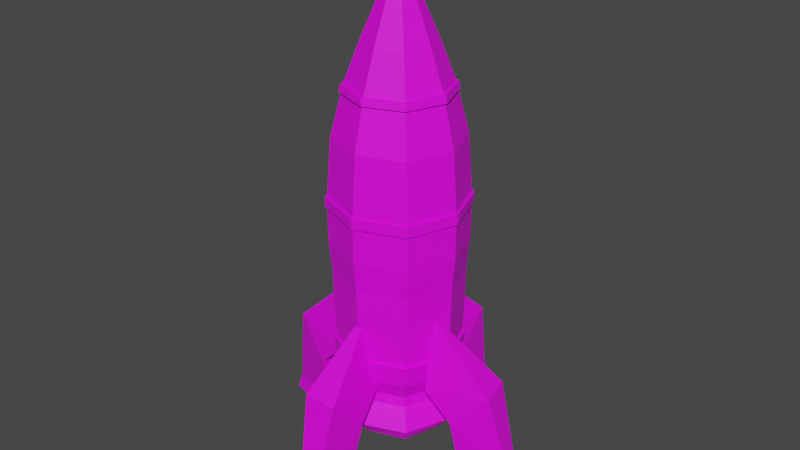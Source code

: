 # Source: rocket.blend  (saved by Blender 3.4.6; exported with 4.5.12 LTS)
import bpy
from mathutils import Matrix  # noqa: F401  (used for matrix-valued properties, if any)

bpy.ops.wm.read_factory_settings(use_empty=True)
scene = bpy.context.scene
scene.name = 'Scene'

# ---- images (referenced by path relative to the original .blend; pixels are not part of the script)
import os
ASSET_DIR = os.environ.get("B2B_ASSET_DIR", "")  # directory of the original .blend (textures are referenced by path, not embedded)
HERE = os.path.dirname(os.path.abspath(__file__))  # packed textures are extracted next to this script under _unpacked/

def load_image(name, relpath, width, height, colorspace="sRGB"):
    """Load a texture the original file referenced (path relative to the .blend, or extracted next to this script)."""
    p = next((c for c in (os.path.join(HERE, relpath), os.path.join(ASSET_DIR, relpath)) if relpath and os.path.exists(c)), "")
    if p:
        img = bpy.data.images.load(p, check_existing=True)
        img.name = name
    else:  # same state as the original file: an image datablock whose file is absent (Cycles renders it pink)
        img = bpy.data.images.new(name, width, height)
        img.source = "FILE"
        img.filepath = "//" + (relpath or name)
    img.colorspace_settings.name = colorspace
    return img
img_pp_color_palette_png_001 = load_image('PP_Color_Palette.png.001', 'PP_Color_Palette.png', 1024, 1024, 'sRGB')

# ---- materials (node trees are filled in below, after node groups)
mat_uv = bpy.data.materials.new('UV')
mat_uv.use_transparent_shadow = False
mat_uv.preview_render_type = 'FLAT'

# ---- material node trees
mat_uv.use_nodes = True; mat_uv.node_tree.nodes.clear()
_N = mat_uv.node_tree.nodes; _L = mat_uv.node_tree.links
n0 = _N.new('ShaderNodeBsdfPrincipled'); n0.name = 'Principled BSDF'; n0.location = (10, 300)
n0.distribution = 'GGX'
n0.subsurface_method = 'RANDOM_WALK_SKIN'
n0.inputs[3].default_value = 1.45
n0.inputs[27].default_value = (0.0, 0.0, 0.0, 1.0)
n0.inputs[28].default_value = 1.0
n1 = _N.new('ShaderNodeOutputMaterial'); n1.name = 'Material Output'; n1.location = (300, 300)
n2 = _N.new('ShaderNodeTexImage'); n2.name = 'Image Texture'; n2.location = (-280, 278)
n2.image = img_pp_color_palette_png_001
_L.new(n0.outputs[0], n1.inputs[0])
_L.new(n2.outputs[0], n0.inputs[0])
n1.is_active_output = True

# ---- world
world_world = bpy.data.worlds.new('World'); scene.world = world_world
world_world.use_nodes = True; world_world.node_tree.nodes.clear()
_N = world_world.node_tree.nodes; _L = world_world.node_tree.links
n0 = _N.new('ShaderNodeOutputWorld'); n0.name = 'World Output'; n0.location = (300, 300)
n1 = _N.new('ShaderNodeBackground'); n1.name = 'Background'; n1.location = (10, 300)
n1.inputs[0].default_value = (0.05088, 0.05088, 0.05088, 1.0)
_L.new(n1.outputs[0], n0.inputs[0])
n0.is_active_output = True
world_world.color = (0.05088, 0.05088, 0.05088)
world_world.use_sun_shadow = False
world_world.sun_shadow_jitter_overblur = 0.0

# ---- meshes
me_cube = bpy.data.meshes.new('Cube')
me_cube.from_pydata([(-0.7796, -0.7796, -1.259), (-0.7614, -0.7614, 1.042), (-0.7796, 0.7796, -1.259), (-0.7614, 0.7614, 1.042), (0.7796, -0.7796, -1.259), (0.7614, -0.7614, 1.042), (0.7796, 0.7796, -1.259), (0.7614, 0.7614, 1.042), (-0.8151, -0.8151, -0.7623), (-0.8151, 0.8151, -0.7623), (0.8151, 0.8151, -0.7623), (0.8151, -0.8151, -0.7623), (-0.6633, 0.6633, -3.121), (-0.6633, -0.6633, -3.121), (0.6633, 0.6633, -3.121), (0.6633, -0.6633, -3.121), (-0.7534, 0.7534, -2.567), (-0.7534, -0.7534, -2.567), (0.7534, -0.7534, -2.567), (0.7534, 0.7534, -2.567), (-0.6547, 0.6547, -3.545), (-0.6547, -0.6547, -3.545), (0.6547, 0.6547, -3.545), (0.6547, -0.6547, -3.545), (-0.6815, 0.6815, -4.05), (-0.6815, -0.6815, -4.05), (0.6815, 0.6815, -4.05), (0.6815, -0.6815, -4.05), (-1.072, -3.725e-09, -1.259), (-0.8151, -0.8151, 0.03501), (-1.047, 3.725e-09, 1.042), (-0.7974, 0.7974, -1.041), (3.399e-08, 1.072, -1.259), (1.281e-08, 1.047, 1.042), (0.7974, 0.7974, -1.041), (1.072, -3.399e-08, -1.259), (1.047, -1.281e-08, 1.042), (0.7974, -0.7974, -1.041), (3.725e-09, -1.072, -1.259), (-1.024e-08, -1.047, 1.042), (0.6281, 0.6281, 1.778), (0.6281, -0.6281, 1.778), (-0.6281, 0.6281, 1.778), (-0.6281, -0.6281, 1.778), (-0.7974, -0.7974, -1.041), (-0.8151, 0.8151, 0.03501), (0.8151, 0.8151, 0.03501), (0.8151, -0.8151, 0.03501), (-7.451e-09, -1.121, -0.7623), (1.121, -5.635e-08, -0.7623), (5.635e-08, 1.121, -0.7623), (-1.121, 1.863e-09, -0.7623), (-0.912, -7.451e-09, -3.121), (-4.424e-09, 0.912, -3.121), (0.912, 4.424e-09, -3.121), (0.0, -0.912, -3.121), (-0.7161, 0.7161, -2.952), (-0.7697, -0.7697, -1.873), (0.7161, -0.7161, -2.952), (0.7697, 0.7697, -1.873), (-0.7697, 0.7697, -1.873), (-0.7161, -0.7161, -2.952), (0.7697, -0.7697, -1.873), (0.7161, 0.7161, -2.952), (6.054e-09, 1.036, -2.567), (0.0, -1.036, -2.567), (1.036, -6.054e-09, -2.567), (-1.036, 0.0, -2.567), (-0.9002, 0.0, -3.545), (1.63e-08, 0.9002, -3.545), (0.9002, 0.0, -3.545), (0.0, -0.9002, -3.545), (-0.6181, -0.6181, -3.261), (0.6181, -0.6181, -3.261), (0.6181, 0.6181, -3.261), (-0.6181, 0.6181, -3.261), (-0.8591, 2.794e-09, -4.093), (-3.725e-09, 0.8591, -4.093), (0.8591, 0.0, -4.093), (3.725e-09, -0.8591, -4.093), (0.7663, -0.7663, -3.838), (0.7663, 0.7663, -3.838), (-0.7663, 0.7663, -3.838), (-0.7663, -0.7663, -3.838), (-1.121, 9.313e-09, 0.03501), (-2.564e-08, 1.121, 0.03501), (1.121, 2.564e-08, 0.03501), (-7.451e-09, -1.121, 0.03501), (-0.9847, -1.863e-09, -2.952), (-1.863e-09, -0.8636, 1.778), (-0.8636, 0.0, 1.778), (0.8636, -4.646e-09, 1.778), (4.646e-09, 0.8636, 1.778), (-4.657e-09, -1.096, -1.041), (1.096, 2.509e-08, -1.041), (-2.509e-08, 1.096, -1.041), (-1.096, 2.608e-08, -1.041), (0.0, -0.85, -3.261), (0.9847, 5.21e-09, -2.952), (-2.98e-08, -0.9847, -2.952), (-5.21e-09, 0.9847, -2.952), (-9.488e-09, 1.058, -1.873), (-3.725e-09, -1.058, -1.873), (1.058, 9.488e-09, -1.873), (-1.058, 0.0, -1.873), (1.061, 7.451e-09, -3.842), (-3.551e-09, 0.85, -3.261), (0.85, 3.551e-09, -3.261), (-0.85, 0.0, -3.261), (1.49e-08, 2.794e-09, -4.184), (-1.061, -7.451e-09, -3.842), (7.451e-09, -1.061, -3.842), (-7.451e-09, 1.061, -3.842), (-0.1347, -0.1347, 3.505), (-0.1445, 6.047e-11, 3.574), (-0.1347, 0.1347, 3.505), (-1.636e-09, 0.1445, 3.574), (0.1347, 0.1347, 3.505), (0.1445, 1.302e-09, 3.574), (0.1347, -0.1347, 3.505), (1.072e-09, -0.1445, 3.574), (-0.4318, 0.4318, 2.554), (-0.2534, 0.2534, 3.148), (0.4318, 0.4318, 2.554), (0.6089, 0.6089, 1.896), (0.4318, -0.4318, 2.554), (0.6089, -0.6089, 1.896), (-0.4318, -0.4318, 2.554), (-0.2534, -0.2534, 3.148), (-0.6089, 0.6089, 1.896), (0.2534, 0.2534, 3.148), (0.2534, -0.2534, 3.148), (-0.6089, -0.6089, 1.896), (-7.054e-09, -0.5937, 2.554), (-0.5937, -1.653e-10, 2.554), (0.5937, -7.389e-09, 2.554), (7.393e-09, 0.5937, 2.554), (3.104e-09, 0.3444, 3.155), (-5.618e-11, 1.753e-09, 3.72), (0.3444, -3.1e-09, 3.155), (-0.3444, 2.543e-09, 3.155), (-2.539e-09, -0.3444, 3.155), (-1.636e-09, -0.8373, 1.896), (-0.8373, -1.653e-10, 1.896), (0.8373, -4.669e-09, 1.896), (4.674e-09, 0.8373, 1.896), (-0.8151, -0.8151, -0.7623), (-0.8151, -0.8151, 0.03501), (-0.8151, 0.8151, 0.03501), (-0.8151, 0.8151, -0.7623), (0.8151, 0.8151, 0.03501), (0.8151, 0.8151, -0.7623), (0.8151, -0.8151, 0.03501), (0.8151, -0.8151, -0.7623), (-7.451e-09, -1.121, -0.7623), (1.121, -5.635e-08, -0.7623), (5.635e-08, 1.121, -0.7623), (-1.121, 1.863e-09, -0.7623), (-1.121, 9.313e-09, 0.03501), (-2.564e-08, 1.121, 0.03501), (1.121, 2.564e-08, 0.03501), (-7.451e-09, -1.121, 0.03501), (-0.8151, -0.8151, -0.1386), (-0.8151, 0.8151, -0.1386), (0.8151, 0.8151, -0.1386), (0.8151, -0.8151, -0.1386), (-1.121, 7.691e-09, -0.1386), (-7.787e-09, 1.121, -0.1386), (1.121, 7.787e-09, -0.1386), (-7.451e-09, -1.121, -0.1386), (-0.8416, -0.8416, -0.1445), (-0.8416, -0.8416, 0.03475), (-1.157, 2.841e-07, 0.03475), (-0.8416, 0.8416, 0.03475), (-1.157, 2.824e-07, -0.1445), (-4.4e-07, 1.157, 0.03475), (0.8416, 0.8416, 0.03475), (-4.215e-07, 1.157, -0.1445), (1.157, 3.01e-07, 0.03475), (0.8416, -0.8416, 0.03475), (1.157, 2.825e-07, -0.1445), (-4.212e-07, -1.157, 0.03475), (-4.212e-07, -1.157, -0.1445), (-0.8416, 0.8416, -0.1445), (0.8416, 0.8416, -0.1445), (0.8416, -0.8416, -0.1445), (-2.519e-09, -0.9053, 1.775), (-2.282e-09, -0.8777, 1.899), (-0.6584, -0.6584, 1.775), (-0.6383, -0.6383, 1.899), (-0.9053, -7.185e-10, 1.775), (-0.8777, -8.917e-10, 1.899), (0.6383, -0.6383, 1.899), (0.6584, -0.6584, 1.775), (0.9053, -5.588e-09, 1.775), (0.8777, -5.613e-09, 1.899), (-0.6584, 0.6584, 1.775), (-0.6383, 0.6383, 1.899), (0.6584, 0.6584, 1.775), (0.6383, 0.6383, 1.899), (4.303e-09, 0.9053, 1.775), (4.332e-09, 0.8777, 1.899), (-0.7876, 0.7876, -2.558), (-0.7487, 0.7487, -2.961), (0.7876, -0.7876, -2.558), (0.7487, -0.7487, -2.961), (-0.7487, -0.7487, -2.961), (-0.7876, -0.7876, -2.558), (0.7487, 0.7487, -2.961), (0.7876, 0.7876, -2.558), (5.093e-09, 1.083, -2.558), (-1.236e-09, -1.083, -2.558), (1.083, -7.006e-09, -2.558), (-1.083, -6.773e-10, -2.558), (-1.029, -2.625e-09, -2.961), (1.029, 4.769e-09, -2.961), (-3.239e-08, -1.029, -2.961), (-6.682e-09, 1.029, -2.961), (-0.6197, 0.6197, -3.462), (-0.8521, -3.86e-10, -3.462), (-0.6197, -0.6197, -3.462), (0.6197, 0.6197, -3.462), (1.583e-08, 0.8521, -3.462), (0.6197, -0.6197, -3.462), (0.8521, -3.86e-10, -3.462), (3.979e-10, -0.8521, -3.462), (-0.5851, -0.5851, -3.267), (0.5851, -0.5851, -3.267), (0.5851, 0.5851, -3.267), (-0.5851, 0.5851, -3.267), (3.979e-10, -0.8046, -3.267), (-2.963e-09, 0.8046, -3.267), (0.8046, 2.975e-09, -3.267), (-0.8046, -3.86e-10, -3.267)], [], [(45, 85, 159, 148), (29, 1, 30, 84), (84, 30, 3, 45), (8, 48, 154, 146), (86, 47, 152, 160), (45, 3, 33, 85), (85, 33, 7, 46), (84, 45, 148, 158), (48, 11, 153, 154), (46, 7, 36, 86), (86, 36, 5, 47), (9, 51, 157, 149), (51, 8, 146, 157), (47, 5, 39, 87), (87, 39, 1, 29), (46, 86, 160, 150), (99, 58, 205, 216), (18, 65, 211, 204), (88, 56, 12, 52), (61, 88, 52, 13), (1, 39, 89, 43), (39, 5, 41, 89), (43, 89, 186, 188), (124, 144, 195, 199), (3, 30, 90, 42), (30, 1, 43, 90), (91, 40, 198, 194), (143, 129, 197, 191), (5, 36, 91, 41), (36, 7, 40, 91), (89, 41, 193, 186), (40, 92, 200, 198), (7, 33, 92, 40), (33, 3, 42, 92), (42, 90, 190, 196), (145, 124, 199, 201), (4, 37, 93, 38), (37, 11, 48, 93), (93, 48, 8, 44), (38, 93, 44, 0), (6, 34, 94, 35), (34, 10, 49, 94), (94, 49, 11, 37), (35, 94, 37, 4), (2, 31, 95, 32), (31, 9, 50, 95), (95, 50, 10, 34), (32, 95, 34, 6), (0, 44, 96, 28), (44, 8, 51, 96), (96, 51, 9, 31), (28, 96, 31, 2), (15, 55, 97, 73), (55, 13, 72, 97), (75, 106, 231, 229), (68, 21, 220, 219), (65, 17, 207, 211), (61, 99, 216, 206), (98, 58, 15, 54), (63, 98, 54, 14), (16, 64, 210, 202), (64, 19, 209, 210), (99, 61, 13, 55), (58, 99, 55, 15), (100, 56, 203, 217), (88, 61, 206, 214), (100, 63, 14, 53), (56, 100, 53, 12), (2, 32, 101, 60), (32, 6, 59, 101), (101, 59, 19, 64), (60, 101, 64, 16), (4, 38, 102, 62), (38, 0, 57, 102), (102, 57, 17, 65), (62, 102, 65, 18), (6, 35, 103, 59), (35, 4, 62, 103), (103, 62, 18, 66), (59, 103, 66, 19), (0, 28, 104, 57), (28, 2, 60, 104), (104, 60, 16, 67), (57, 104, 67, 17), (22, 70, 105, 81), (70, 23, 80, 105), (105, 80, 27, 78), (81, 105, 78, 26), (12, 53, 106, 75), (53, 14, 74, 106), (97, 72, 226, 230), (20, 68, 219, 218), (14, 54, 107, 74), (54, 15, 73, 107), (108, 75, 229, 233), (71, 23, 223, 225), (13, 52, 108, 72), (52, 12, 75, 108), (106, 74, 228, 231), (21, 71, 225, 220), (24, 77, 109, 76), (77, 26, 78, 109), (109, 78, 27, 79), (76, 109, 79, 25), (21, 68, 110, 83), (68, 20, 82, 110), (110, 82, 24, 76), (83, 110, 76, 25), (23, 71, 111, 80), (71, 21, 83, 111), (111, 83, 25, 79), (80, 111, 79, 27), (20, 69, 112, 82), (69, 22, 81, 112), (112, 81, 26, 77), (82, 112, 77, 24), (123, 136, 137, 130), (136, 121, 122, 137), (137, 122, 115, 116), (130, 137, 116, 117), (117, 116, 138, 118), (116, 115, 114, 138), (138, 114, 113, 120), (118, 138, 120, 119), (125, 135, 139, 131), (135, 123, 130, 139), (139, 130, 117, 118), (131, 139, 118, 119), (121, 134, 140, 122), (134, 127, 128, 140), (140, 128, 113, 114), (122, 140, 114, 115), (127, 133, 141, 128), (133, 125, 131, 141), (141, 131, 119, 120), (128, 141, 120, 113), (142, 126, 125, 133), (132, 142, 133, 127), (143, 132, 127, 134), (129, 143, 134, 121), (144, 124, 123, 135), (126, 144, 135, 125), (145, 129, 121, 136), (124, 145, 136, 123), (163, 166, 174, 183), (159, 150, 176, 175), (167, 163, 183, 177), (148, 159, 175, 173), (161, 147, 171, 181), (164, 167, 177, 184), (152, 161, 181, 179), (168, 164, 184, 180), (49, 10, 151, 155), (47, 87, 161, 152), (11, 49, 155, 153), (50, 9, 149, 156), (85, 46, 150, 159), (87, 29, 147, 161), (10, 50, 156, 151), (29, 84, 158, 147), (154, 169, 162, 146), (153, 165, 169, 154), (155, 168, 165, 153), (151, 164, 168, 155), (156, 167, 164, 151), (149, 163, 167, 156), (157, 166, 163, 149), (146, 162, 166, 157), (170, 171, 172, 174), (174, 172, 173, 183), (183, 173, 175, 177), (177, 175, 176, 184), (184, 176, 178, 180), (180, 178, 179, 185), (185, 179, 181, 182), (182, 181, 171, 170), (166, 162, 170, 174), (162, 169, 182, 170), (150, 160, 178, 176), (169, 165, 185, 182), (160, 152, 179, 178), (147, 158, 172, 171), (165, 168, 180, 185), (158, 148, 173, 172), (186, 193, 192, 187), (188, 186, 187, 189), (190, 188, 189, 191), (196, 190, 191, 197), (194, 198, 199, 195), (193, 194, 195, 192), (200, 196, 197, 201), (198, 200, 201, 199), (126, 142, 187, 192), (41, 91, 194, 193), (144, 126, 192, 195), (129, 145, 201, 197), (90, 43, 188, 190), (142, 132, 189, 187), (92, 42, 196, 200), (132, 143, 191, 189), (207, 213, 214, 206), (213, 202, 203, 214), (209, 212, 215, 208), (212, 204, 205, 215), (204, 211, 216, 205), (211, 207, 206, 216), (202, 210, 217, 203), (210, 209, 208, 217), (66, 18, 204, 212), (58, 98, 215, 205), (19, 66, 212, 209), (56, 88, 214, 203), (63, 100, 217, 208), (67, 16, 202, 213), (98, 63, 208, 215), (17, 67, 213, 207), (230, 226, 220, 225), (227, 230, 225, 223), (231, 228, 221, 222), (229, 231, 222, 218), (232, 227, 223, 224), (228, 232, 224, 221), (233, 229, 218, 219), (226, 233, 219, 220), (72, 108, 233, 226), (22, 69, 222, 221), (73, 97, 230, 227), (69, 20, 218, 222), (107, 73, 227, 232), (23, 70, 224, 223), (70, 22, 221, 224), (74, 107, 232, 228)])
me_cube.polygons.foreach_set('material_index', [1, 1, 1, 1, 1, 1, 1, 1, 1, 1, 1, 1, 1, 1, 1, 1, 1, 1, 1, 1, 1, 1, 1, 1, 1, 1, 1, 1, 1, 1, 1, 1, 1, 1, 1, 1, 1, 1, 1, 1, 1, 1, 1, 1, 1, 1, 1, 1, 1, 1, 1, 1, 1, 1, 1, 1, 1, 1, 1, 1, 1, 1, 1, 1, 1, 1, 1, 1, 1, 1, 1, 1, 1, 1, 1, 1, 1, 1, 1, 1, 1, 1, 1, 1, 1, 1, 1, 1, 1, 1, 1, 1, 1, 1, 1, 1, 1, 1, 1, 1, 1, 1, 1, 1, 1, 1, 1, 1, 1, 1, 1, 1, 1, 1, 1, 1, 1, 1, 1, 1, 1, 1, 1, 1, 1, 1, 1, 1, 1, 1, 1, 1, 1, 1, 1, 1, 1, 1, 1, 1, 1, 1, 1, 1, 1, 1, 1, 1, 1, 1, 1, 1, 1, 1, 1, 1, 1, 1, 1, 1, 1, 1, 1, 1, 1, 1, 1, 1, 1, 1, 1, 1, 1, 1, 1, 1, 1, 1, 1, 1, 1, 1, 1, 1, 1, 1, 1, 1, 1, 1, 1, 1, 1, 1, 1, 1, 1, 1, 1, 1, 1, 1, 1, 1, 1, 1, 1, 1, 1, 1, 1, 1, 1, 1, 1, 1, 1, 1, 1, 1, 1, 1, 1, 1, 1, 1, 1, 1, 1, 1, 1, 1])
_uv = me_cube.uv_layers.new(name='UVMap')
_uv.uv.foreach_set('vector', [0.5832, 0.9362, 0.5832, 0.9382, 0.5832, 0.9382, 0.5832, 0.9362, 0.5832, 0.9321, 0.5852, 0.9321, 0.5846, 0.9342, 0.5832, 0.9342, 0.5832, 0.9342, 0.5846, 0.9342, 0.5846, 0.9362, 0.5832, 0.9362, 0.5812, 0.9484, 0.5818, 0.9463, 0.5818, 0.9463, 0.5812, 0.9484, 0.5832, 0.9423, 0.5832, 0.9443, 0.5832, 0.9443, 0.5832, 0.9423, 0.5832, 0.9362, 0.5846, 0.9362, 0.5846, 0.9382, 0.5832, 0.9382, 0.5832, 0.9382, 0.5846, 0.9382, 0.5846, 0.9403, 0.5832, 0.9403, 0.5832, 0.9342, 0.5832, 0.9362, 0.5832, 0.9362, 0.5832, 0.9342, 0.5818, 0.9463, 0.5819, 0.9443, 0.5819, 0.9443, 0.5818, 0.9463, 0.5832, 0.9403, 0.5846, 0.9403, 0.5846, 0.9423, 0.5832, 0.9423, 0.5832, 0.9423, 0.5846, 0.9423, 0.5846, 0.9443, 0.5832, 0.9443, 0.5819, 0.9362, 0.5818, 0.9342, 0.5818, 0.9342, 0.5819, 0.9362, 0.5818, 0.9342, 0.5812, 0.9321, 0.5812, 0.9321, 0.5818, 0.9342, 0.5832, 0.9443, 0.5846, 0.9443, 0.5846, 0.9463, 0.5832, 0.9463, 0.5832, 0.9463, 0.5846, 0.9463, 0.5852, 0.9484, 0.5832, 0.9484, 0.5832, 0.9403, 0.5832, 0.9423, 0.5832, 0.9423, 0.5832, 0.9403, 0.2354, 0.907, 0.2354, 0.904, 0.2354, 0.904, 0.2354, 0.907, 0.2354, 0.904, 0.2354, 0.907, 0.2354, 0.907, 0.2354, 0.904, 0.5812, 0.9342, 0.5812, 0.9362, 0.5812, 0.9362, 0.5812, 0.9342, 0.5812, 0.9321, 0.5812, 0.9342, 0.5812, 0.9342, 0.5812, 0.9321, 0.5852, 0.9484, 0.5846, 0.9463, 0.5852, 0.9463, 0.5852, 0.9484, 0.5846, 0.9463, 0.5846, 0.9443, 0.5852, 0.9443, 0.5852, 0.9463, 0.2414, 0.91, 0.2413, 0.907, 0.2413, 0.907, 0.2414, 0.91, 0.2413, 0.898, 0.2413, 0.901, 0.2413, 0.901, 0.2413, 0.898, 0.5846, 0.9362, 0.5846, 0.9342, 0.5852, 0.9342, 0.5852, 0.9362, 0.5846, 0.9342, 0.5852, 0.9321, 0.5852, 0.9321, 0.5852, 0.9342, 0.2413, 0.901, 0.2413, 0.898, 0.2413, 0.898, 0.2413, 0.901, 0.2413, 0.8891, 0.2413, 0.892, 0.2413, 0.892, 0.2413, 0.8891, 0.5846, 0.9443, 0.5846, 0.9423, 0.5852, 0.9423, 0.5852, 0.9443, 0.5846, 0.9423, 0.5846, 0.9403, 0.5852, 0.9403, 0.5852, 0.9423, 0.2413, 0.907, 0.2413, 0.904, 0.2413, 0.904, 0.2413, 0.907, 0.2413, 0.898, 0.2413, 0.895, 0.2413, 0.895, 0.2413, 0.898, 0.5846, 0.9403, 0.5846, 0.9382, 0.5852, 0.9382, 0.5852, 0.9403, 0.5846, 0.9382, 0.5846, 0.9362, 0.5852, 0.9362, 0.5852, 0.9382, 0.2413, 0.892, 0.2413, 0.8891, 0.2413, 0.8891, 0.2413, 0.892, 0.2413, 0.895, 0.2413, 0.898, 0.2413, 0.898, 0.2413, 0.895, 0.5812, 0.9443, 0.5813, 0.9443, 0.5812, 0.9463, 0.5812, 0.9463, 0.5813, 0.9443, 0.5819, 0.9443, 0.5818, 0.9463, 0.5812, 0.9463, 0.5812, 0.9463, 0.5818, 0.9463, 0.5812, 0.9484, 0.5812, 0.9484, 0.5812, 0.9463, 0.5812, 0.9463, 0.5812, 0.9484, 0.5812, 0.9484, 0.5812, 0.9403, 0.5813, 0.9403, 0.5813, 0.9423, 0.5812, 0.9423, 0.5813, 0.9403, 0.5819, 0.9403, 0.5819, 0.9423, 0.5813, 0.9423, 0.5813, 0.9423, 0.5819, 0.9423, 0.5819, 0.9443, 0.5813, 0.9443, 0.5812, 0.9423, 0.5813, 0.9423, 0.5813, 0.9443, 0.5812, 0.9443, 0.5812, 0.9362, 0.5813, 0.9362, 0.5813, 0.9382, 0.5812, 0.9382, 0.5813, 0.9362, 0.5819, 0.9362, 0.5819, 0.9382, 0.5813, 0.9382, 0.5813, 0.9382, 0.5819, 0.9382, 0.5819, 0.9403, 0.5813, 0.9403, 0.5812, 0.9382, 0.5813, 0.9382, 0.5813, 0.9403, 0.5812, 0.9403, 0.5812, 0.9321, 0.5812, 0.9321, 0.5812, 0.9342, 0.5812, 0.9342, 0.5812, 0.9321, 0.5812, 0.9321, 0.5818, 0.9342, 0.5812, 0.9342, 0.5812, 0.9342, 0.5818, 0.9342, 0.5819, 0.9362, 0.5813, 0.9362, 0.5812, 0.9342, 0.5812, 0.9342, 0.5813, 0.9362, 0.5812, 0.9362, 0.5812, 0.9443, 0.5812, 0.9463, 0.5812, 0.9463, 0.5812, 0.9443, 0.5812, 0.9463, 0.5812, 0.9484, 0.5812, 0.9484, 0.5812, 0.9463, 0.5812, 0.9362, 0.5812, 0.9382, 0.5812, 0.9382, 0.5812, 0.9362, 0.5812, 0.9342, 0.5812, 0.9321, 0.5812, 0.9321, 0.5812, 0.9342, 0.2354, 0.907, 0.2354, 0.91, 0.2354, 0.91, 0.2354, 0.907, 0.2354, 0.91, 0.2354, 0.907, 0.2354, 0.907, 0.2354, 0.91, 0.5812, 0.9423, 0.5812, 0.9443, 0.5812, 0.9443, 0.5812, 0.9423, 0.5812, 0.9403, 0.5812, 0.9423, 0.5812, 0.9423, 0.5812, 0.9403, 0.2354, 0.892, 0.2354, 0.895, 0.2354, 0.895, 0.2354, 0.892, 0.2354, 0.895, 0.2354, 0.898, 0.2354, 0.898, 0.2354, 0.895, 0.5812, 0.9463, 0.5812, 0.9484, 0.5812, 0.9484, 0.5812, 0.9463, 0.5812, 0.9443, 0.5812, 0.9463, 0.5812, 0.9463, 0.5812, 0.9443, 0.2354, 0.895, 0.2354, 0.892, 0.2354, 0.892, 0.2354, 0.895, 0.2354, 0.8891, 0.2354, 0.8861, 0.2354, 0.8861, 0.2354, 0.8891, 0.5812, 0.9382, 0.5812, 0.9403, 0.5812, 0.9403, 0.5812, 0.9382, 0.5812, 0.9362, 0.5812, 0.9382, 0.5812, 0.9382, 0.5812, 0.9362, 0.5812, 0.9362, 0.5812, 0.9382, 0.5812, 0.9382, 0.5812, 0.9362, 0.5812, 0.9382, 0.5812, 0.9403, 0.5812, 0.9403, 0.5812, 0.9382, 0.5812, 0.9382, 0.5812, 0.9403, 0.5812, 0.9403, 0.5812, 0.9382, 0.5812, 0.9362, 0.5812, 0.9382, 0.5812, 0.9382, 0.5812, 0.9362, 0.5812, 0.9443, 0.5812, 0.9463, 0.5812, 0.9463, 0.5812, 0.9443, 0.5812, 0.9463, 0.5812, 0.9484, 0.5812, 0.9484, 0.5812, 0.9463, 0.5812, 0.9463, 0.5812, 0.9484, 0.5812, 0.9484, 0.5812, 0.9463, 0.5812, 0.9443, 0.5812, 0.9463, 0.5812, 0.9463, 0.5812, 0.9443, 0.5812, 0.9403, 0.5812, 0.9423, 0.5812, 0.9423, 0.5812, 0.9403, 0.5812, 0.9423, 0.5812, 0.9443, 0.5812, 0.9443, 0.5812, 0.9423, 0.5812, 0.9423, 0.5812, 0.9443, 0.5812, 0.9443, 0.5812, 0.9423, 0.5812, 0.9403, 0.5812, 0.9423, 0.5812, 0.9423, 0.5812, 0.9403, 0.5812, 0.9321, 0.5812, 0.9342, 0.5812, 0.9342, 0.5812, 0.9321, 0.5812, 0.9342, 0.5812, 0.9362, 0.5812, 0.9362, 0.5812, 0.9342, 0.5812, 0.9342, 0.5812, 0.9362, 0.5812, 0.9362, 0.5812, 0.9342, 0.5812, 0.9321, 0.5812, 0.9342, 0.5812, 0.9342, 0.5812, 0.9321, 0.5812, 0.9403, 0.5812, 0.9423, 0.5811, 0.9423, 0.5812, 0.9403, 0.5812, 0.9423, 0.5812, 0.9443, 0.5812, 0.9443, 0.5811, 0.9423, 0.5811, 0.9423, 0.5812, 0.9443, 0.5812, 0.9443, 0.5806, 0.9423, 0.5812, 0.9403, 0.5811, 0.9423, 0.5806, 0.9423, 0.5812, 0.9403, 0.5812, 0.9362, 0.5812, 0.9382, 0.5812, 0.9382, 0.5812, 0.9362, 0.5812, 0.9382, 0.5812, 0.9403, 0.5812, 0.9403, 0.5812, 0.9382, 0.5812, 0.9463, 0.5812, 0.9484, 0.5812, 0.9484, 0.5812, 0.9463, 0.5812, 0.9362, 0.5812, 0.9342, 0.5812, 0.9342, 0.5812, 0.9362, 0.5812, 0.9403, 0.5812, 0.9423, 0.5812, 0.9423, 0.5812, 0.9403, 0.5812, 0.9423, 0.5812, 0.9443, 0.5812, 0.9443, 0.5812, 0.9423, 0.5812, 0.9342, 0.5812, 0.9362, 0.5812, 0.9362, 0.5812, 0.9342, 0.5812, 0.9463, 0.5812, 0.9443, 0.5812, 0.9443, 0.5812, 0.9463, 0.5812, 0.9321, 0.5812, 0.9342, 0.5812, 0.9342, 0.5812, 0.9321, 0.5812, 0.9342, 0.5812, 0.9362, 0.5812, 0.9362, 0.5812, 0.9342, 0.5812, 0.9382, 0.5812, 0.9403, 0.5812, 0.9403, 0.5812, 0.9382, 0.5812, 0.9484, 0.5812, 0.9463, 0.5812, 0.9463, 0.5812, 0.9484, 0.5771, 0.9403, 0.5791, 0.9403, 0.5791, 0.9423, 0.5771, 0.9423, 0.5791, 0.9403, 0.5812, 0.9403, 0.5806, 0.9423, 0.5791, 0.9423, 0.5791, 0.9423, 0.5806, 0.9423, 0.5812, 0.9443, 0.5791, 0.9443, 0.5771, 0.9423, 0.5791, 0.9423, 0.5791, 0.9443, 0.5771, 0.9443, 0.5812, 0.9321, 0.5812, 0.9342, 0.5812, 0.9342, 0.5812, 0.9321, 0.5812, 0.9342, 0.5812, 0.9362, 0.5812, 0.9362, 0.5812, 0.9342, 0.5812, 0.9342, 0.5812, 0.9362, 0.5812, 0.9362, 0.5812, 0.9342, 0.5812, 0.9321, 0.5812, 0.9342, 0.5812, 0.9342, 0.5812, 0.9321, 0.5812, 0.9443, 0.5812, 0.9463, 0.5812, 0.9463, 0.5812, 0.9443, 0.5812, 0.9463, 0.5812, 0.9484, 0.5812, 0.9484, 0.5812, 0.9463, 0.5812, 0.9463, 0.5812, 0.9484, 0.5812, 0.9484, 0.5812, 0.9463, 0.5812, 0.9443, 0.5812, 0.9463, 0.5812, 0.9463, 0.5812, 0.9443, 0.5812, 0.9362, 0.5812, 0.9382, 0.5812, 0.9382, 0.5812, 0.9362, 0.5812, 0.9382, 0.5812, 0.9403, 0.5812, 0.9403, 0.5812, 0.9382, 0.5812, 0.9382, 0.5812, 0.9403, 0.5812, 0.9403, 0.5812, 0.9382, 0.5812, 0.9362, 0.5812, 0.9382, 0.5812, 0.9382, 0.5812, 0.9362, 0.488, 0.7068, 0.488, 0.7064, 0.488, 0.7064, 0.488, 0.7068, 0.488, 0.7064, 0.488, 0.7059, 0.488, 0.7059, 0.488, 0.7064, 0.488, 0.7064, 0.488, 0.7059, 0.488, 0.7059, 0.488, 0.7064, 0.488, 0.7068, 0.488, 0.7064, 0.488, 0.7064, 0.488, 0.7068, 0.488, 0.7068, 0.4885, 0.7068, 0.4885, 0.7072, 0.4882, 0.7072, 0.4885, 0.7068, 0.4889, 0.7068, 0.4889, 0.7072, 0.4885, 0.7072, 0.4885, 0.7072, 0.4889, 0.7072, 0.4889, 0.7077, 0.4885, 0.7077, 0.4882, 0.7072, 0.4885, 0.7072, 0.4885, 0.7077, 0.488, 0.7077, 0.488, 0.7077, 0.488, 0.7072, 0.4881, 0.7072, 0.488, 0.7077, 0.488, 0.7072, 0.488, 0.7068, 0.488, 0.7068, 0.4881, 0.7072, 0.4881, 0.7072, 0.488, 0.7068, 0.488, 0.7068, 0.4882, 0.7072, 0.488, 0.7077, 0.4881, 0.7072, 0.4882, 0.7072, 0.488, 0.7077, 0.488, 0.7059, 0.488, 0.7055, 0.488, 0.7055, 0.488, 0.7059, 0.488, 0.7055, 0.488, 0.7051, 0.488, 0.7051, 0.488, 0.7055, 0.488, 0.7055, 0.488, 0.7051, 0.488, 0.7051, 0.488, 0.7055, 0.488, 0.7059, 0.488, 0.7055, 0.488, 0.7055, 0.488, 0.7059, 0.488, 0.7085, 0.488, 0.7081, 0.488, 0.7081, 0.488, 0.7085, 0.488, 0.7081, 0.488, 0.7077, 0.488, 0.7077, 0.488, 0.7081, 0.488, 0.7081, 0.488, 0.7077, 0.488, 0.7077, 0.488, 0.7081, 0.488, 0.7085, 0.488, 0.7081, 0.488, 0.7081, 0.488, 0.7085, 0.488, 0.7081, 0.488, 0.7077, 0.488, 0.7077, 0.488, 0.7081, 0.488, 0.7085, 0.488, 0.7081, 0.488, 0.7081, 0.488, 0.7085, 0.488, 0.7055, 0.488, 0.7051, 0.488, 0.7051, 0.488, 0.7055, 0.488, 0.7059, 0.488, 0.7055, 0.488, 0.7055, 0.488, 0.7059, 0.488, 0.7072, 0.488, 0.7068, 0.488, 0.7068, 0.488, 0.7072, 0.488, 0.7077, 0.488, 0.7072, 0.488, 0.7072, 0.488, 0.7077, 0.488, 0.7064, 0.488, 0.7059, 0.488, 0.7059, 0.488, 0.7064, 0.488, 0.7068, 0.488, 0.7064, 0.488, 0.7064, 0.488, 0.7068, 0.238, 0.892, 0.238, 0.8891, 0.238, 0.8891, 0.238, 0.892, 0.2384, 0.895, 0.2384, 0.898, 0.2384, 0.898, 0.2384, 0.895, 0.238, 0.895, 0.238, 0.892, 0.238, 0.892, 0.238, 0.895, 0.2384, 0.892, 0.2384, 0.895, 0.2384, 0.895, 0.2384, 0.892, 0.2384, 0.907, 0.2384, 0.91, 0.2384, 0.91, 0.2384, 0.907, 0.238, 0.898, 0.238, 0.895, 0.238, 0.895, 0.238, 0.898, 0.2384, 0.904, 0.2384, 0.907, 0.2384, 0.907, 0.2384, 0.904, 0.238, 0.901, 0.238, 0.898, 0.238, 0.898, 0.238, 0.901, 0.5819, 0.9423, 0.5819, 0.9403, 0.5819, 0.9403, 0.5819, 0.9423, 0.5832, 0.9443, 0.5832, 0.9463, 0.5832, 0.9463, 0.5832, 0.9443, 0.5819, 0.9443, 0.5819, 0.9423, 0.5819, 0.9423, 0.5819, 0.9443, 0.5819, 0.9382, 0.5819, 0.9362, 0.5819, 0.9362, 0.5819, 0.9382, 0.5832, 0.9382, 0.5832, 0.9403, 0.5832, 0.9403, 0.5832, 0.9382, 0.5832, 0.9463, 0.5832, 0.9484, 0.5832, 0.9484, 0.5832, 0.9463, 0.5819, 0.9403, 0.5819, 0.9382, 0.5819, 0.9382, 0.5819, 0.9403, 0.5832, 0.9321, 0.5832, 0.9342, 0.5832, 0.9342, 0.5832, 0.9321, 0.5818, 0.9463, 0.5829, 0.9463, 0.5828, 0.9484, 0.5812, 0.9484, 0.5819, 0.9443, 0.5829, 0.9443, 0.5829, 0.9463, 0.5818, 0.9463, 0.5819, 0.9423, 0.5829, 0.9423, 0.5829, 0.9443, 0.5819, 0.9443, 0.5819, 0.9403, 0.5829, 0.9403, 0.5829, 0.9423, 0.5819, 0.9423, 0.5819, 0.9382, 0.5829, 0.9382, 0.5829, 0.9403, 0.5819, 0.9403, 0.5819, 0.9362, 0.5829, 0.9362, 0.5829, 0.9382, 0.5819, 0.9382, 0.5818, 0.9342, 0.5829, 0.9342, 0.5829, 0.9362, 0.5819, 0.9362, 0.5812, 0.9321, 0.5828, 0.9321, 0.5829, 0.9342, 0.5818, 0.9342, 0.2378, 0.8861, 0.2384, 0.8861, 0.2384, 0.8891, 0.238, 0.8891, 0.238, 0.8891, 0.2384, 0.8891, 0.2384, 0.892, 0.238, 0.892, 0.238, 0.892, 0.2384, 0.892, 0.2384, 0.895, 0.238, 0.895, 0.238, 0.895, 0.2384, 0.895, 0.2384, 0.898, 0.238, 0.898, 0.238, 0.898, 0.2384, 0.898, 0.2384, 0.901, 0.238, 0.901, 0.238, 0.901, 0.2384, 0.901, 0.2384, 0.904, 0.238, 0.904, 0.238, 0.904, 0.2384, 0.904, 0.2384, 0.907, 0.238, 0.907, 0.238, 0.907, 0.2384, 0.907, 0.2384, 0.91, 0.2378, 0.91, 0.238, 0.8891, 0.2378, 0.8861, 0.2378, 0.8861, 0.238, 0.8891, 0.2378, 0.91, 0.238, 0.907, 0.238, 0.907, 0.2378, 0.91, 0.2384, 0.898, 0.2384, 0.901, 0.2384, 0.901, 0.2384, 0.898, 0.238, 0.907, 0.238, 0.904, 0.238, 0.904, 0.238, 0.907, 0.2384, 0.901, 0.2384, 0.904, 0.2384, 0.904, 0.2384, 0.901, 0.2384, 0.8861, 0.2384, 0.8891, 0.2384, 0.8891, 0.2384, 0.8861, 0.238, 0.904, 0.238, 0.901, 0.238, 0.901, 0.238, 0.904, 0.2384, 0.8891, 0.2384, 0.892, 0.2384, 0.892, 0.2384, 0.8891, 0.2413, 0.907, 0.2413, 0.904, 0.2413, 0.904, 0.2413, 0.907, 0.2414, 0.91, 0.2413, 0.907, 0.2413, 0.907, 0.2414, 0.91, 0.2413, 0.8891, 0.2414, 0.8861, 0.2414, 0.8861, 0.2413, 0.8891, 0.2413, 0.892, 0.2413, 0.8891, 0.2413, 0.8891, 0.2413, 0.892, 0.2413, 0.901, 0.2413, 0.898, 0.2413, 0.898, 0.2413, 0.901, 0.2413, 0.904, 0.2413, 0.901, 0.2413, 0.901, 0.2413, 0.904, 0.2413, 0.895, 0.2413, 0.892, 0.2413, 0.892, 0.2413, 0.895, 0.2413, 0.898, 0.2413, 0.895, 0.2413, 0.895, 0.2413, 0.898, 0.2413, 0.904, 0.2413, 0.907, 0.2413, 0.907, 0.2413, 0.904, 0.2413, 0.904, 0.2413, 0.901, 0.2413, 0.901, 0.2413, 0.904, 0.2413, 0.901, 0.2413, 0.904, 0.2413, 0.904, 0.2413, 0.901, 0.2413, 0.892, 0.2413, 0.895, 0.2413, 0.895, 0.2413, 0.892, 0.2413, 0.8891, 0.2414, 0.8861, 0.2414, 0.8861, 0.2413, 0.8891, 0.2413, 0.907, 0.2414, 0.91, 0.2414, 0.91, 0.2413, 0.907, 0.2413, 0.895, 0.2413, 0.892, 0.2413, 0.892, 0.2413, 0.895, 0.2414, 0.8861, 0.2413, 0.8891, 0.2413, 0.8891, 0.2414, 0.8861, 0.2354, 0.8861, 0.2354, 0.8891, 0.2354, 0.8891, 0.2354, 0.8861, 0.2354, 0.8891, 0.2354, 0.892, 0.2354, 0.892, 0.2354, 0.8891, 0.2354, 0.898, 0.2354, 0.901, 0.2354, 0.901, 0.2354, 0.898, 0.2354, 0.901, 0.2354, 0.904, 0.2354, 0.904, 0.2354, 0.901, 0.2354, 0.904, 0.2354, 0.907, 0.2354, 0.907, 0.2354, 0.904, 0.2354, 0.907, 0.2354, 0.91, 0.2354, 0.91, 0.2354, 0.907, 0.2354, 0.892, 0.2354, 0.895, 0.2354, 0.895, 0.2354, 0.892, 0.2354, 0.895, 0.2354, 0.898, 0.2354, 0.898, 0.2354, 0.895, 0.2354, 0.901, 0.2354, 0.904, 0.2354, 0.904, 0.2354, 0.901, 0.2354, 0.904, 0.2354, 0.901, 0.2354, 0.901, 0.2354, 0.904, 0.2354, 0.898, 0.2354, 0.901, 0.2354, 0.901, 0.2354, 0.898, 0.2354, 0.892, 0.2354, 0.8891, 0.2354, 0.8891, 0.2354, 0.892, 0.2354, 0.898, 0.2354, 0.895, 0.2354, 0.895, 0.2354, 0.898, 0.2354, 0.8891, 0.2354, 0.892, 0.2354, 0.892, 0.2354, 0.8891, 0.2354, 0.901, 0.2354, 0.898, 0.2354, 0.898, 0.2354, 0.901, 0.2354, 0.8861, 0.2354, 0.8891, 0.2354, 0.8891, 0.2354, 0.8861, 0.5812, 0.9463, 0.5812, 0.9484, 0.5812, 0.9484, 0.5812, 0.9463, 0.5812, 0.9443, 0.5812, 0.9463, 0.5812, 0.9463, 0.5812, 0.9443, 0.5812, 0.9382, 0.5812, 0.9403, 0.5812, 0.9403, 0.5812, 0.9382, 0.5812, 0.9362, 0.5812, 0.9382, 0.5812, 0.9382, 0.5812, 0.9362, 0.5812, 0.9423, 0.5812, 0.9443, 0.5812, 0.9443, 0.5812, 0.9423, 0.5812, 0.9403, 0.5812, 0.9423, 0.5812, 0.9423, 0.5812, 0.9403, 0.5812, 0.9342, 0.5812, 0.9362, 0.5812, 0.9362, 0.5812, 0.9342, 0.5812, 0.9321, 0.5812, 0.9342, 0.5812, 0.9342, 0.5812, 0.9321, 0.5812, 0.9321, 0.5812, 0.9342, 0.5812, 0.9342, 0.5812, 0.9321, 0.5812, 0.9403, 0.5812, 0.9382, 0.5812, 0.9382, 0.5812, 0.9403, 0.5812, 0.9443, 0.5812, 0.9463, 0.5812, 0.9463, 0.5812, 0.9443, 0.5812, 0.9382, 0.5812, 0.9362, 0.5812, 0.9362, 0.5812, 0.9382, 0.5812, 0.9423, 0.5812, 0.9443, 0.5812, 0.9443, 0.5812, 0.9423, 0.5812, 0.9443, 0.5812, 0.9423, 0.5812, 0.9423, 0.5812, 0.9443, 0.5812, 0.9423, 0.5812, 0.9403, 0.5812, 0.9403, 0.5812, 0.9423, 0.5812, 0.9403, 0.5812, 0.9423, 0.5812, 0.9423, 0.5812, 0.9403])
me_cube.materials.append(None)
me_cube.materials.append(mat_uv)
me_cube.update()
me_cube_001 = bpy.data.meshes.new('Cube.001')
me_cube_001.from_pydata([(-0.2188, 0.4911, -1.958), (-0.172, -0.6126, -1.989), (-0.248, 1.0, -0.307), (-0.02556, 1.0, 1.0), (0.2188, 0.4911, -1.958), (0.172, -0.6126, -1.989), (0.248, 1.0, -0.307), (0.02556, 1.0, 1.0), (-0.3177, 0.5325, -0.7397), (-0.2943, -0.1266, -0.108), (0.3177, 0.5325, -0.7397), (0.2943, -0.1266, -0.108), (-0.1886, 0.3998, -1.67), (0.1506, -0.4852, -1.638), (-0.1506, -0.4852, -1.638), (0.1886, 0.3998, -1.67)], [], [(8, 9, 3, 2), (2, 3, 7, 6), (15, 13, 5, 4), (4, 5, 1, 0), (12, 15, 4, 0), (13, 14, 1, 5), (7, 3, 9, 11), (2, 6, 10, 8), (6, 7, 11, 10), (12, 14, 9, 8), (0, 1, 14, 12), (11, 9, 14, 13), (8, 10, 15, 12), (10, 11, 13, 15)])
_uv = me_cube_001.uv_layers.new(name='UVMap')
_uv.uv.foreach_set('vector', [0.4791, 0.7126, 0.4815, 0.7126, 0.4815, 0.7138, 0.4791, 0.7138, 0.4791, 0.7138, 0.4815, 0.7138, 0.4815, 0.7163, 0.4791, 0.7163, 0.4791, 0.7186, 0.4815, 0.7186, 0.4815, 0.7187, 0.4791, 0.7187, 0.4791, 0.7187, 0.4815, 0.7187, 0.4815, 0.7212, 0.4791, 0.7212, 0.4766, 0.7186, 0.4791, 0.7186, 0.4791, 0.7187, 0.4766, 0.7187, 0.4815, 0.7186, 0.484, 0.7186, 0.484, 0.7187, 0.4815, 0.7187, 0.4815, 0.7163, 0.484, 0.7163, 0.484, 0.7175, 0.4815, 0.7175, 0.4766, 0.7163, 0.4791, 0.7163, 0.4791, 0.7175, 0.4766, 0.7175, 0.4791, 0.7163, 0.4815, 0.7163, 0.4815, 0.7175, 0.4791, 0.7175, 0.4791, 0.7115, 0.4815, 0.7115, 0.4815, 0.7126, 0.4791, 0.7126, 0.4791, 0.7114, 0.4815, 0.7114, 0.4815, 0.7115, 0.4791, 0.7115, 0.4815, 0.7175, 0.484, 0.7175, 0.484, 0.7186, 0.4815, 0.7186, 0.4766, 0.7175, 0.4791, 0.7175, 0.4791, 0.7186, 0.4766, 0.7186, 0.4791, 0.7175, 0.4815, 0.7175, 0.4815, 0.7186, 0.4791, 0.7186])
me_cube_001.materials.append(mat_uv)
me_cube_001.use_mirror_x = True
me_cube_001.update()
me_cube_002 = bpy.data.meshes.new('Cube.002')
me_cube_002.from_pydata([(-0.2188, 0.4911, -1.958), (-0.172, -0.6126, -1.989), (-0.248, 1.0, -0.307), (-0.02556, 1.0, 1.0), (0.2188, 0.4911, -1.958), (0.172, -0.6126, -1.989), (0.248, 1.0, -0.307), (0.02556, 1.0, 1.0), (-0.3177, 0.5325, -0.7397), (-0.2943, -0.1266, -0.108), (0.3177, 0.5325, -0.7397), (0.2943, -0.1266, -0.108), (-0.1886, 0.3998, -1.67), (0.1506, -0.4852, -1.638), (-0.1506, -0.4852, -1.638), (0.1886, 0.3998, -1.67)], [], [(8, 9, 3, 2), (2, 3, 7, 6), (15, 13, 5, 4), (4, 5, 1, 0), (12, 15, 4, 0), (13, 14, 1, 5), (7, 3, 9, 11), (2, 6, 10, 8), (6, 7, 11, 10), (12, 14, 9, 8), (0, 1, 14, 12), (11, 9, 14, 13), (8, 10, 15, 12), (10, 11, 13, 15)])
_uv = me_cube_002.uv_layers.new(name='UVMap')
_uv.uv.foreach_set('vector', [0.4791, 0.7126, 0.4815, 0.7126, 0.4815, 0.7138, 0.4791, 0.7138, 0.4791, 0.7138, 0.4815, 0.7138, 0.4815, 0.7163, 0.4791, 0.7163, 0.4791, 0.7186, 0.4815, 0.7186, 0.4815, 0.7187, 0.4791, 0.7187, 0.4791, 0.7187, 0.4815, 0.7187, 0.4815, 0.7212, 0.4791, 0.7212, 0.4766, 0.7186, 0.4791, 0.7186, 0.4791, 0.7187, 0.4766, 0.7187, 0.4815, 0.7186, 0.484, 0.7186, 0.484, 0.7187, 0.4815, 0.7187, 0.4815, 0.7163, 0.484, 0.7163, 0.484, 0.7175, 0.4815, 0.7175, 0.4766, 0.7163, 0.4791, 0.7163, 0.4791, 0.7175, 0.4766, 0.7175, 0.4791, 0.7163, 0.4815, 0.7163, 0.4815, 0.7175, 0.4791, 0.7175, 0.4791, 0.7115, 0.4815, 0.7115, 0.4815, 0.7126, 0.4791, 0.7126, 0.4791, 0.7114, 0.4815, 0.7114, 0.4815, 0.7115, 0.4791, 0.7115, 0.4815, 0.7175, 0.484, 0.7175, 0.484, 0.7186, 0.4815, 0.7186, 0.4766, 0.7175, 0.4791, 0.7175, 0.4791, 0.7186, 0.4766, 0.7186, 0.4791, 0.7175, 0.4815, 0.7175, 0.4815, 0.7186, 0.4791, 0.7186])
me_cube_002.materials.append(mat_uv)
me_cube_002.use_mirror_x = True
me_cube_002.update()
me_torus = bpy.data.meshes.new('Torus')
me_torus.from_pydata([(1.25, 0.0, 0.0), (1.217, 0.0, 0.125), (1.125, 0.0, 0.2165), (1.0, 0.0, 0.25), (0.875, 0.0, 0.2165), (0.7835, 0.0, 0.125), (0.75, 0.0, 3.062e-17), (0.7835, 0.0, -0.125), (0.875, 0.0, -0.2165), (1.0, 0.0, -0.25), (1.125, 0.0, -0.2165), (1.217, 0.0, -0.125), (1.155, 0.4784, 0.0), (1.124, 0.4655, 0.125), (1.039, 0.4305, 0.2165), (0.9239, 0.3827, 0.25), (0.8084, 0.3348, 0.2165), (0.7239, 0.2998, 0.125), (0.6929, 0.287, 3.062e-17), (0.7239, 0.2998, -0.125), (0.8084, 0.3348, -0.2165), (0.9239, 0.3827, -0.25), (1.039, 0.4305, -0.2165), (1.124, 0.4655, -0.125), (0.8839, 0.8839, 0.0), (0.8602, 0.8602, 0.125), (0.7955, 0.7955, 0.2165), (0.7071, 0.7071, 0.25), (0.6187, 0.6187, 0.2165), (0.554, 0.554, 0.125), (0.5303, 0.5303, 3.062e-17), (0.554, 0.554, -0.125), (0.6187, 0.6187, -0.2165), (0.7071, 0.7071, -0.25), (0.7955, 0.7955, -0.2165), (0.8602, 0.8602, -0.125), (0.4784, 1.155, 0.0), (0.4655, 1.124, 0.125), (0.4305, 1.039, 0.2165), (0.3827, 0.9239, 0.25), (0.3348, 0.8084, 0.2165), (0.2998, 0.7239, 0.125), (0.287, 0.6929, 3.062e-17), (0.2998, 0.7239, -0.125), (0.3348, 0.8084, -0.2165), (0.3827, 0.9239, -0.25), (0.4305, 1.039, -0.2165), (0.4655, 1.124, -0.125), (9.437e-08, 1.25, 0.0), (9.184e-08, 1.217, 0.125), (8.494e-08, 1.125, 0.2165), (7.55e-08, 1.0, 0.25), (6.606e-08, 0.875, 0.2165), (5.915e-08, 0.7835, 0.125), (5.662e-08, 0.75, 3.062e-17), (5.915e-08, 0.7835, -0.125), (6.606e-08, 0.875, -0.2165), (7.55e-08, 1.0, -0.25), (8.494e-08, 1.125, -0.2165), (9.184e-08, 1.217, -0.125), (-0.4784, 1.155, 0.0), (-0.4655, 1.124, 0.125), (-0.4305, 1.039, 0.2165), (-0.3827, 0.9239, 0.25), (-0.3348, 0.8084, 0.2165), (-0.2998, 0.7239, 0.125), (-0.287, 0.6929, 3.062e-17), (-0.2998, 0.7239, -0.125), (-0.3348, 0.8084, -0.2165), (-0.3827, 0.9239, -0.25), (-0.4305, 1.039, -0.2165), (-0.4655, 1.124, -0.125), (-0.8839, 0.8839, 0.0), (-0.8602, 0.8602, 0.125), (-0.7955, 0.7955, 0.2165), (-0.7071, 0.7071, 0.25), (-0.6187, 0.6187, 0.2165), (-0.554, 0.554, 0.125), (-0.5303, 0.5303, 3.062e-17), (-0.554, 0.554, -0.125), (-0.6187, 0.6187, -0.2165), (-0.7071, 0.7071, -0.25), (-0.7955, 0.7955, -0.2165), (-0.8602, 0.8602, -0.125), (-1.155, 0.4784, 0.0), (-1.124, 0.4655, 0.125), (-1.039, 0.4305, 0.2165), (-0.9239, 0.3827, 0.25), (-0.8084, 0.3348, 0.2165), (-0.7239, 0.2998, 0.125), (-0.6929, 0.287, 3.062e-17), (-0.7239, 0.2998, -0.125), (-0.8084, 0.3348, -0.2165), (-0.9239, 0.3827, -0.25), (-1.039, 0.4305, -0.2165), (-1.124, 0.4655, -0.125), (-1.25, 1.093e-07, 0.0), (-1.217, 1.064e-07, 0.125), (-1.125, 9.835e-08, 0.2165), (-1.0, 8.742e-08, 0.25), (-0.875, 7.649e-08, 0.2165), (-0.7835, 6.85e-08, 0.125), (-0.75, 6.557e-08, 3.062e-17), (-0.7835, 6.85e-08, -0.125), (-0.875, 7.649e-08, -0.2165), (-1.0, 8.742e-08, -0.25), (-1.125, 9.835e-08, -0.2165), (-1.217, 1.064e-07, -0.125), (-1.155, -0.4784, 0.0), (-1.124, -0.4655, 0.125), (-1.039, -0.4305, 0.2165), (-0.9239, -0.3827, 0.25), (-0.8084, -0.3348, 0.2165), (-0.7239, -0.2998, 0.125), (-0.6929, -0.287, 3.062e-17), (-0.7239, -0.2998, -0.125), (-0.8084, -0.3348, -0.2165), (-0.9239, -0.3827, -0.25), (-1.039, -0.4305, -0.2165), (-1.124, -0.4655, -0.125), (-0.8839, -0.8839, 0.0), (-0.8602, -0.8602, 0.125), (-0.7955, -0.7955, 0.2165), (-0.7071, -0.7071, 0.25), (-0.6187, -0.6187, 0.2165), (-0.554, -0.554, 0.125), (-0.5303, -0.5303, 3.062e-17), (-0.554, -0.554, -0.125), (-0.6187, -0.6187, -0.2165), (-0.7071, -0.7071, -0.25), (-0.7955, -0.7955, -0.2165), (-0.8602, -0.8602, -0.125), (-0.4784, -1.155, 0.0), (-0.4655, -1.124, 0.125), (-0.4305, -1.039, 0.2165), (-0.3827, -0.9239, 0.25), (-0.3348, -0.8084, 0.2165), (-0.2998, -0.7239, 0.125), (-0.287, -0.6929, 3.062e-17), (-0.2998, -0.7239, -0.125), (-0.3348, -0.8084, -0.2165), (-0.3827, -0.9239, -0.25), (-0.4305, -1.039, -0.2165), (-0.4655, -1.124, -0.125), (9.437e-08, -1.25, 0.0), (9.184e-08, -1.217, 0.125), (8.494e-08, -1.125, 0.2165), (7.55e-08, -1.0, 0.25), (6.606e-08, -0.875, 0.2165), (5.915e-08, -0.7835, 0.125), (5.662e-08, -0.75, 3.062e-17), (5.915e-08, -0.7835, -0.125), (6.606e-08, -0.875, -0.2165), (7.55e-08, -1.0, -0.25), (8.494e-08, -1.125, -0.2165), (9.184e-08, -1.217, -0.125), (0.4784, -1.155, 0.0), (0.4655, -1.124, 0.125), (0.4305, -1.039, 0.2165), (0.3827, -0.9239, 0.25), (0.3348, -0.8084, 0.2165), (0.2998, -0.7239, 0.125), (0.287, -0.6929, 3.062e-17), (0.2998, -0.7239, -0.125), (0.3348, -0.8084, -0.2165), (0.3827, -0.9239, -0.25), (0.4305, -1.039, -0.2165), (0.4655, -1.124, -0.125), (0.8839, -0.8839, 0.0), (0.8602, -0.8602, 0.125), (0.7955, -0.7955, 0.2165), (0.7071, -0.7071, 0.25), (0.6187, -0.6187, 0.2165), (0.554, -0.554, 0.125), (0.5303, -0.5303, 3.062e-17), (0.554, -0.554, -0.125), (0.6187, -0.6187, -0.2165), (0.7071, -0.7071, -0.25), (0.7955, -0.7955, -0.2165), (0.8602, -0.8602, -0.125), (1.155, -0.4784, 0.0), (1.124, -0.4655, 0.125), (1.039, -0.4305, 0.2165), (0.9239, -0.3827, 0.25), (0.8084, -0.3348, 0.2165), (0.7239, -0.2998, 0.125), (0.6929, -0.287, 3.062e-17), (0.7239, -0.2998, -0.125), (0.8084, -0.3348, -0.2165), (0.9239, -0.3827, -0.25), (1.039, -0.4305, -0.2165), (1.124, -0.4655, -0.125)], [], [(0, 12, 13, 1), (1, 13, 14, 2), (2, 14, 15, 3), (3, 15, 16, 4), (4, 16, 17, 5), (5, 17, 18, 6), (6, 18, 19, 7), (7, 19, 20, 8), (8, 20, 21, 9), (9, 21, 22, 10), (10, 22, 23, 11), (11, 23, 12, 0), (12, 24, 25, 13), (13, 25, 26, 14), (14, 26, 27, 15), (15, 27, 28, 16), (16, 28, 29, 17), (17, 29, 30, 18), (18, 30, 31, 19), (19, 31, 32, 20), (20, 32, 33, 21), (21, 33, 34, 22), (22, 34, 35, 23), (23, 35, 24, 12), (24, 36, 37, 25), (25, 37, 38, 26), (26, 38, 39, 27), (27, 39, 40, 28), (28, 40, 41, 29), (29, 41, 42, 30), (30, 42, 43, 31), (31, 43, 44, 32), (32, 44, 45, 33), (33, 45, 46, 34), (34, 46, 47, 35), (35, 47, 36, 24), (36, 48, 49, 37), (37, 49, 50, 38), (38, 50, 51, 39), (39, 51, 52, 40), (40, 52, 53, 41), (41, 53, 54, 42), (42, 54, 55, 43), (43, 55, 56, 44), (44, 56, 57, 45), (45, 57, 58, 46), (46, 58, 59, 47), (47, 59, 48, 36), (48, 60, 61, 49), (49, 61, 62, 50), (50, 62, 63, 51), (51, 63, 64, 52), (52, 64, 65, 53), (53, 65, 66, 54), (54, 66, 67, 55), (55, 67, 68, 56), (56, 68, 69, 57), (57, 69, 70, 58), (58, 70, 71, 59), (59, 71, 60, 48), (60, 72, 73, 61), (61, 73, 74, 62), (62, 74, 75, 63), (63, 75, 76, 64), (64, 76, 77, 65), (65, 77, 78, 66), (66, 78, 79, 67), (67, 79, 80, 68), (68, 80, 81, 69), (69, 81, 82, 70), (70, 82, 83, 71), (71, 83, 72, 60), (72, 84, 85, 73), (73, 85, 86, 74), (74, 86, 87, 75), (75, 87, 88, 76), (76, 88, 89, 77), (77, 89, 90, 78), (78, 90, 91, 79), (79, 91, 92, 80), (80, 92, 93, 81), (81, 93, 94, 82), (82, 94, 95, 83), (83, 95, 84, 72), (84, 96, 97, 85), (85, 97, 98, 86), (86, 98, 99, 87), (87, 99, 100, 88), (88, 100, 101, 89), (89, 101, 102, 90), (90, 102, 103, 91), (91, 103, 104, 92), (92, 104, 105, 93), (93, 105, 106, 94), (94, 106, 107, 95), (95, 107, 96, 84), (96, 108, 109, 97), (97, 109, 110, 98), (98, 110, 111, 99), (99, 111, 112, 100), (100, 112, 113, 101), (101, 113, 114, 102), (102, 114, 115, 103), (103, 115, 116, 104), (104, 116, 117, 105), (105, 117, 118, 106), (106, 118, 119, 107), (107, 119, 108, 96), (108, 120, 121, 109), (109, 121, 122, 110), (110, 122, 123, 111), (111, 123, 124, 112), (112, 124, 125, 113), (113, 125, 126, 114), (114, 126, 127, 115), (115, 127, 128, 116), (116, 128, 129, 117), (117, 129, 130, 118), (118, 130, 131, 119), (119, 131, 120, 108), (120, 132, 133, 121), (121, 133, 134, 122), (122, 134, 135, 123), (123, 135, 136, 124), (124, 136, 137, 125), (125, 137, 138, 126), (126, 138, 139, 127), (127, 139, 140, 128), (128, 140, 141, 129), (129, 141, 142, 130), (130, 142, 143, 131), (131, 143, 132, 120), (132, 144, 145, 133), (133, 145, 146, 134), (134, 146, 147, 135), (135, 147, 148, 136), (136, 148, 149, 137), (137, 149, 150, 138), (138, 150, 151, 139), (139, 151, 152, 140), (140, 152, 153, 141), (141, 153, 154, 142), (142, 154, 155, 143), (143, 155, 144, 132), (144, 156, 157, 145), (145, 157, 158, 146), (146, 158, 159, 147), (147, 159, 160, 148), (148, 160, 161, 149), (149, 161, 162, 150), (150, 162, 163, 151), (151, 163, 164, 152), (152, 164, 165, 153), (153, 165, 166, 154), (154, 166, 167, 155), (155, 167, 156, 144), (156, 168, 169, 157), (157, 169, 170, 158), (158, 170, 171, 159), (159, 171, 172, 160), (160, 172, 173, 161), (161, 173, 174, 162), (162, 174, 175, 163), (163, 175, 176, 164), (164, 176, 177, 165), (165, 177, 178, 166), (166, 178, 179, 167), (167, 179, 168, 156), (168, 180, 181, 169), (169, 181, 182, 170), (170, 182, 183, 171), (171, 183, 184, 172), (172, 184, 185, 173), (173, 185, 186, 174), (174, 186, 187, 175), (175, 187, 188, 176), (176, 188, 189, 177), (177, 189, 190, 178), (178, 190, 191, 179), (179, 191, 180, 168), (180, 0, 1, 181), (181, 1, 2, 182), (182, 2, 3, 183), (183, 3, 4, 184), (184, 4, 5, 185), (185, 5, 6, 186), (186, 6, 7, 187), (187, 7, 8, 188), (188, 8, 9, 189), (189, 9, 10, 190), (190, 10, 11, 191), (191, 11, 0, 180)])
_uv = me_torus.uv_layers.new(name='UVMap')
_uv.uv.foreach_set('vector', [0.469, 0.7062, 0.4697, 0.7062, 0.4697, 0.7071, 0.469, 0.7071, 0.469, 0.7071, 0.4697, 0.7071, 0.4697, 0.708, 0.469, 0.708, 0.469, 0.708, 0.4697, 0.708, 0.4697, 0.709, 0.469, 0.709, 0.469, 0.709, 0.4697, 0.709, 0.4697, 0.7099, 0.469, 0.7099, 0.469, 0.7099, 0.4697, 0.7099, 0.4697, 0.7108, 0.469, 0.7108, 0.469, 0.7108, 0.4697, 0.7108, 0.4697, 0.7118, 0.469, 0.7118, 0.469, 0.7006, 0.4697, 0.7006, 0.4697, 0.7015, 0.469, 0.7015, 0.469, 0.7015, 0.4697, 0.7015, 0.4697, 0.7025, 0.469, 0.7025, 0.469, 0.7025, 0.4697, 0.7025, 0.4697, 0.7034, 0.469, 0.7034, 0.469, 0.7034, 0.4697, 0.7034, 0.4697, 0.7043, 0.469, 0.7043, 0.469, 0.7043, 0.4697, 0.7043, 0.4697, 0.7052, 0.469, 0.7052, 0.469, 0.7052, 0.4697, 0.7052, 0.4697, 0.7062, 0.469, 0.7062, 0.4697, 0.7062, 0.4704, 0.7062, 0.4704, 0.7071, 0.4697, 0.7071, 0.4697, 0.7071, 0.4704, 0.7071, 0.4704, 0.708, 0.4697, 0.708, 0.4697, 0.708, 0.4704, 0.708, 0.4704, 0.709, 0.4697, 0.709, 0.4697, 0.709, 0.4704, 0.709, 0.4704, 0.7099, 0.4697, 0.7099, 0.4697, 0.7099, 0.4704, 0.7099, 0.4704, 0.7108, 0.4697, 0.7108, 0.4697, 0.7108, 0.4704, 0.7108, 0.4704, 0.7118, 0.4697, 0.7118, 0.4697, 0.7006, 0.4704, 0.7006, 0.4704, 0.7015, 0.4697, 0.7015, 0.4697, 0.7015, 0.4704, 0.7015, 0.4704, 0.7025, 0.4697, 0.7025, 0.4697, 0.7025, 0.4704, 0.7025, 0.4704, 0.7034, 0.4697, 0.7034, 0.4697, 0.7034, 0.4704, 0.7034, 0.4704, 0.7043, 0.4697, 0.7043, 0.4697, 0.7043, 0.4704, 0.7043, 0.4704, 0.7052, 0.4697, 0.7052, 0.4697, 0.7052, 0.4704, 0.7052, 0.4704, 0.7062, 0.4697, 0.7062, 0.4704, 0.7062, 0.4711, 0.7062, 0.4711, 0.7071, 0.4704, 0.7071, 0.4704, 0.7071, 0.4711, 0.7071, 0.4711, 0.708, 0.4704, 0.708, 0.4704, 0.708, 0.4711, 0.708, 0.4711, 0.709, 0.4704, 0.709, 0.4704, 0.709, 0.4711, 0.709, 0.4711, 0.7099, 0.4704, 0.7099, 0.4704, 0.7099, 0.4711, 0.7099, 0.4711, 0.7108, 0.4704, 0.7108, 0.4704, 0.7108, 0.4711, 0.7108, 0.4711, 0.7118, 0.4704, 0.7118, 0.4704, 0.7006, 0.4711, 0.7006, 0.4711, 0.7015, 0.4704, 0.7015, 0.4704, 0.7015, 0.4711, 0.7015, 0.4711, 0.7025, 0.4704, 0.7025, 0.4704, 0.7025, 0.4711, 0.7025, 0.4711, 0.7034, 0.4704, 0.7034, 0.4704, 0.7034, 0.4711, 0.7034, 0.4711, 0.7043, 0.4704, 0.7043, 0.4704, 0.7043, 0.4711, 0.7043, 0.4711, 0.7052, 0.4704, 0.7052, 0.4704, 0.7052, 0.4711, 0.7052, 0.4711, 0.7062, 0.4704, 0.7062, 0.4711, 0.7062, 0.4718, 0.7062, 0.4718, 0.7071, 0.4711, 0.7071, 0.4711, 0.7071, 0.4718, 0.7071, 0.4718, 0.708, 0.4711, 0.708, 0.4711, 0.708, 0.4718, 0.708, 0.4718, 0.709, 0.4711, 0.709, 0.4711, 0.709, 0.4718, 0.709, 0.4718, 0.7099, 0.4711, 0.7099, 0.4711, 0.7099, 0.4718, 0.7099, 0.4718, 0.7108, 0.4711, 0.7108, 0.4711, 0.7108, 0.4718, 0.7108, 0.4718, 0.7118, 0.4711, 0.7118, 0.4711, 0.7006, 0.4718, 0.7006, 0.4718, 0.7015, 0.4711, 0.7015, 0.4711, 0.7015, 0.4718, 0.7015, 0.4718, 0.7025, 0.4711, 0.7025, 0.4711, 0.7025, 0.4718, 0.7025, 0.4718, 0.7034, 0.4711, 0.7034, 0.4711, 0.7034, 0.4718, 0.7034, 0.4718, 0.7043, 0.4711, 0.7043, 0.4711, 0.7043, 0.4718, 0.7043, 0.4718, 0.7052, 0.4711, 0.7052, 0.4711, 0.7052, 0.4718, 0.7052, 0.4718, 0.7062, 0.4711, 0.7062, 0.4718, 0.7062, 0.4725, 0.7062, 0.4725, 0.7071, 0.4718, 0.7071, 0.4718, 0.7071, 0.4725, 0.7071, 0.4725, 0.708, 0.4718, 0.708, 0.4718, 0.708, 0.4725, 0.708, 0.4725, 0.709, 0.4718, 0.709, 0.4718, 0.709, 0.4725, 0.709, 0.4725, 0.7099, 0.4718, 0.7099, 0.4718, 0.7099, 0.4725, 0.7099, 0.4725, 0.7108, 0.4718, 0.7108, 0.4718, 0.7108, 0.4725, 0.7108, 0.4725, 0.7118, 0.4718, 0.7118, 0.4718, 0.7006, 0.4725, 0.7006, 0.4725, 0.7015, 0.4718, 0.7015, 0.4718, 0.7015, 0.4725, 0.7015, 0.4725, 0.7025, 0.4718, 0.7025, 0.4718, 0.7025, 0.4725, 0.7025, 0.4725, 0.7034, 0.4718, 0.7034, 0.4718, 0.7034, 0.4725, 0.7034, 0.4725, 0.7043, 0.4718, 0.7043, 0.4718, 0.7043, 0.4725, 0.7043, 0.4725, 0.7052, 0.4718, 0.7052, 0.4718, 0.7052, 0.4725, 0.7052, 0.4725, 0.7062, 0.4718, 0.7062, 0.4725, 0.7062, 0.4732, 0.7062, 0.4732, 0.7071, 0.4725, 0.7071, 0.4725, 0.7071, 0.4732, 0.7071, 0.4732, 0.708, 0.4725, 0.708, 0.4725, 0.708, 0.4732, 0.708, 0.4732, 0.709, 0.4725, 0.709, 0.4725, 0.709, 0.4732, 0.709, 0.4732, 0.7099, 0.4725, 0.7099, 0.4725, 0.7099, 0.4732, 0.7099, 0.4732, 0.7108, 0.4725, 0.7108, 0.4725, 0.7108, 0.4732, 0.7108, 0.4732, 0.7118, 0.4725, 0.7118, 0.4725, 0.7006, 0.4732, 0.7006, 0.4732, 0.7015, 0.4725, 0.7015, 0.4725, 0.7015, 0.4732, 0.7015, 0.4732, 0.7025, 0.4725, 0.7025, 0.4725, 0.7025, 0.4732, 0.7025, 0.4732, 0.7034, 0.4725, 0.7034, 0.4725, 0.7034, 0.4732, 0.7034, 0.4732, 0.7043, 0.4725, 0.7043, 0.4725, 0.7043, 0.4732, 0.7043, 0.4732, 0.7052, 0.4725, 0.7052, 0.4725, 0.7052, 0.4732, 0.7052, 0.4732, 0.7062, 0.4725, 0.7062, 0.4732, 0.7062, 0.4739, 0.7062, 0.4739, 0.7071, 0.4732, 0.7071, 0.4732, 0.7071, 0.4739, 0.7071, 0.4739, 0.708, 0.4732, 0.708, 0.4732, 0.708, 0.4739, 0.708, 0.4739, 0.709, 0.4732, 0.709, 0.4732, 0.709, 0.4739, 0.709, 0.4739, 0.7099, 0.4732, 0.7099, 0.4732, 0.7099, 0.4739, 0.7099, 0.4739, 0.7108, 0.4732, 0.7108, 0.4732, 0.7108, 0.4739, 0.7108, 0.4739, 0.7118, 0.4732, 0.7118, 0.4732, 0.7006, 0.4739, 0.7006, 0.4739, 0.7015, 0.4732, 0.7015, 0.4732, 0.7015, 0.4739, 0.7015, 0.4739, 0.7025, 0.4732, 0.7025, 0.4732, 0.7025, 0.4739, 0.7025, 0.4739, 0.7034, 0.4732, 0.7034, 0.4732, 0.7034, 0.4739, 0.7034, 0.4739, 0.7043, 0.4732, 0.7043, 0.4732, 0.7043, 0.4739, 0.7043, 0.4739, 0.7052, 0.4732, 0.7052, 0.4732, 0.7052, 0.4739, 0.7052, 0.4739, 0.7062, 0.4732, 0.7062, 0.4739, 0.7062, 0.4746, 0.7062, 0.4746, 0.7071, 0.4739, 0.7071, 0.4739, 0.7071, 0.4746, 0.7071, 0.4746, 0.708, 0.4739, 0.708, 0.4739, 0.708, 0.4746, 0.708, 0.4746, 0.709, 0.4739, 0.709, 0.4739, 0.709, 0.4746, 0.709, 0.4746, 0.7099, 0.4739, 0.7099, 0.4739, 0.7099, 0.4746, 0.7099, 0.4746, 0.7108, 0.4739, 0.7108, 0.4739, 0.7108, 0.4746, 0.7108, 0.4746, 0.7118, 0.4739, 0.7118, 0.4739, 0.7006, 0.4746, 0.7006, 0.4746, 0.7015, 0.4739, 0.7015, 0.4739, 0.7015, 0.4746, 0.7015, 0.4746, 0.7025, 0.4739, 0.7025, 0.4739, 0.7025, 0.4746, 0.7025, 0.4746, 0.7034, 0.4739, 0.7034, 0.4739, 0.7034, 0.4746, 0.7034, 0.4746, 0.7043, 0.4739, 0.7043, 0.4739, 0.7043, 0.4746, 0.7043, 0.4746, 0.7052, 0.4739, 0.7052, 0.4739, 0.7052, 0.4746, 0.7052, 0.4746, 0.7062, 0.4739, 0.7062, 0.4634, 0.7062, 0.4641, 0.7062, 0.4641, 0.7071, 0.4634, 0.7071, 0.4634, 0.7071, 0.4641, 0.7071, 0.4641, 0.708, 0.4634, 0.708, 0.4634, 0.708, 0.4641, 0.708, 0.4641, 0.709, 0.4634, 0.709, 0.4634, 0.709, 0.4641, 0.709, 0.4641, 0.7099, 0.4634, 0.7099, 0.4634, 0.7099, 0.4641, 0.7099, 0.4641, 0.7108, 0.4634, 0.7108, 0.4634, 0.7108, 0.4641, 0.7108, 0.4641, 0.7118, 0.4634, 0.7118, 0.4634, 0.7006, 0.4641, 0.7006, 0.4641, 0.7015, 0.4634, 0.7015, 0.4634, 0.7015, 0.4641, 0.7015, 0.4641, 0.7025, 0.4634, 0.7025, 0.4634, 0.7025, 0.4641, 0.7025, 0.4641, 0.7034, 0.4634, 0.7034, 0.4634, 0.7034, 0.4641, 0.7034, 0.4641, 0.7043, 0.4634, 0.7043, 0.4634, 0.7043, 0.4641, 0.7043, 0.4641, 0.7052, 0.4634, 0.7052, 0.4634, 0.7052, 0.4641, 0.7052, 0.4641, 0.7062, 0.4634, 0.7062, 0.4641, 0.7062, 0.4648, 0.7062, 0.4648, 0.7071, 0.4641, 0.7071, 0.4641, 0.7071, 0.4648, 0.7071, 0.4648, 0.708, 0.4641, 0.708, 0.4641, 0.708, 0.4648, 0.708, 0.4648, 0.709, 0.4641, 0.709, 0.4641, 0.709, 0.4648, 0.709, 0.4648, 0.7099, 0.4641, 0.7099, 0.4641, 0.7099, 0.4648, 0.7099, 0.4648, 0.7108, 0.4641, 0.7108, 0.4641, 0.7108, 0.4648, 0.7108, 0.4648, 0.7118, 0.4641, 0.7118, 0.4641, 0.7006, 0.4648, 0.7006, 0.4648, 0.7015, 0.4641, 0.7015, 0.4641, 0.7015, 0.4648, 0.7015, 0.4648, 0.7025, 0.4641, 0.7025, 0.4641, 0.7025, 0.4648, 0.7025, 0.4648, 0.7034, 0.4641, 0.7034, 0.4641, 0.7034, 0.4648, 0.7034, 0.4648, 0.7043, 0.4641, 0.7043, 0.4641, 0.7043, 0.4648, 0.7043, 0.4648, 0.7052, 0.4641, 0.7052, 0.4641, 0.7052, 0.4648, 0.7052, 0.4648, 0.7062, 0.4641, 0.7062, 0.4648, 0.7062, 0.4655, 0.7062, 0.4655, 0.7071, 0.4648, 0.7071, 0.4648, 0.7071, 0.4655, 0.7071, 0.4655, 0.708, 0.4648, 0.708, 0.4648, 0.708, 0.4655, 0.708, 0.4655, 0.709, 0.4648, 0.709, 0.4648, 0.709, 0.4655, 0.709, 0.4655, 0.7099, 0.4648, 0.7099, 0.4648, 0.7099, 0.4655, 0.7099, 0.4655, 0.7108, 0.4648, 0.7108, 0.4648, 0.7108, 0.4655, 0.7108, 0.4655, 0.7118, 0.4648, 0.7118, 0.4648, 0.7006, 0.4655, 0.7006, 0.4655, 0.7015, 0.4648, 0.7015, 0.4648, 0.7015, 0.4655, 0.7015, 0.4655, 0.7025, 0.4648, 0.7025, 0.4648, 0.7025, 0.4655, 0.7025, 0.4655, 0.7034, 0.4648, 0.7034, 0.4648, 0.7034, 0.4655, 0.7034, 0.4655, 0.7043, 0.4648, 0.7043, 0.4648, 0.7043, 0.4655, 0.7043, 0.4655, 0.7052, 0.4648, 0.7052, 0.4648, 0.7052, 0.4655, 0.7052, 0.4655, 0.7062, 0.4648, 0.7062, 0.4655, 0.7062, 0.4662, 0.7062, 0.4662, 0.7071, 0.4655, 0.7071, 0.4655, 0.7071, 0.4662, 0.7071, 0.4662, 0.708, 0.4655, 0.708, 0.4655, 0.708, 0.4662, 0.708, 0.4662, 0.709, 0.4655, 0.709, 0.4655, 0.709, 0.4662, 0.709, 0.4662, 0.7099, 0.4655, 0.7099, 0.4655, 0.7099, 0.4662, 0.7099, 0.4662, 0.7108, 0.4655, 0.7108, 0.4655, 0.7108, 0.4662, 0.7108, 0.4662, 0.7118, 0.4655, 0.7118, 0.4655, 0.7006, 0.4662, 0.7006, 0.4662, 0.7015, 0.4655, 0.7015, 0.4655, 0.7015, 0.4662, 0.7015, 0.4662, 0.7025, 0.4655, 0.7025, 0.4655, 0.7025, 0.4662, 0.7025, 0.4662, 0.7034, 0.4655, 0.7034, 0.4655, 0.7034, 0.4662, 0.7034, 0.4662, 0.7043, 0.4655, 0.7043, 0.4655, 0.7043, 0.4662, 0.7043, 0.4662, 0.7052, 0.4655, 0.7052, 0.4655, 0.7052, 0.4662, 0.7052, 0.4662, 0.7062, 0.4655, 0.7062, 0.4662, 0.7062, 0.4669, 0.7062, 0.4669, 0.7071, 0.4662, 0.7071, 0.4662, 0.7071, 0.4669, 0.7071, 0.4669, 0.708, 0.4662, 0.708, 0.4662, 0.708, 0.4669, 0.708, 0.4669, 0.709, 0.4662, 0.709, 0.4662, 0.709, 0.4669, 0.709, 0.4669, 0.7099, 0.4662, 0.7099, 0.4662, 0.7099, 0.4669, 0.7099, 0.4669, 0.7108, 0.4662, 0.7108, 0.4662, 0.7108, 0.4669, 0.7108, 0.4669, 0.7118, 0.4662, 0.7118, 0.4662, 0.7006, 0.4669, 0.7006, 0.4669, 0.7015, 0.4662, 0.7015, 0.4662, 0.7015, 0.4669, 0.7015, 0.4669, 0.7025, 0.4662, 0.7025, 0.4662, 0.7025, 0.4669, 0.7025, 0.4669, 0.7034, 0.4662, 0.7034, 0.4662, 0.7034, 0.4669, 0.7034, 0.4669, 0.7043, 0.4662, 0.7043, 0.4662, 0.7043, 0.4669, 0.7043, 0.4669, 0.7052, 0.4662, 0.7052, 0.4662, 0.7052, 0.4669, 0.7052, 0.4669, 0.7062, 0.4662, 0.7062, 0.4669, 0.7062, 0.4676, 0.7062, 0.4676, 0.7071, 0.4669, 0.7071, 0.4669, 0.7071, 0.4676, 0.7071, 0.4676, 0.708, 0.4669, 0.708, 0.4669, 0.708, 0.4676, 0.708, 0.4676, 0.709, 0.4669, 0.709, 0.4669, 0.709, 0.4676, 0.709, 0.4676, 0.7099, 0.4669, 0.7099, 0.4669, 0.7099, 0.4676, 0.7099, 0.4676, 0.7108, 0.4669, 0.7108, 0.4669, 0.7108, 0.4676, 0.7108, 0.4676, 0.7118, 0.4669, 0.7118, 0.4669, 0.7006, 0.4676, 0.7006, 0.4676, 0.7015, 0.4669, 0.7015, 0.4669, 0.7015, 0.4676, 0.7015, 0.4676, 0.7025, 0.4669, 0.7025, 0.4669, 0.7025, 0.4676, 0.7025, 0.4676, 0.7034, 0.4669, 0.7034, 0.4669, 0.7034, 0.4676, 0.7034, 0.4676, 0.7043, 0.4669, 0.7043, 0.4669, 0.7043, 0.4676, 0.7043, 0.4676, 0.7052, 0.4669, 0.7052, 0.4669, 0.7052, 0.4676, 0.7052, 0.4676, 0.7062, 0.4669, 0.7062, 0.4676, 0.7062, 0.4683, 0.7062, 0.4683, 0.7071, 0.4676, 0.7071, 0.4676, 0.7071, 0.4683, 0.7071, 0.4683, 0.708, 0.4676, 0.708, 0.4676, 0.708, 0.4683, 0.708, 0.4683, 0.709, 0.4676, 0.709, 0.4676, 0.709, 0.4683, 0.709, 0.4683, 0.7099, 0.4676, 0.7099, 0.4676, 0.7099, 0.4683, 0.7099, 0.4683, 0.7108, 0.4676, 0.7108, 0.4676, 0.7108, 0.4683, 0.7108, 0.4683, 0.7118, 0.4676, 0.7118, 0.4676, 0.7006, 0.4683, 0.7006, 0.4683, 0.7015, 0.4676, 0.7015, 0.4676, 0.7015, 0.4683, 0.7015, 0.4683, 0.7025, 0.4676, 0.7025, 0.4676, 0.7025, 0.4683, 0.7025, 0.4683, 0.7034, 0.4676, 0.7034, 0.4676, 0.7034, 0.4683, 0.7034, 0.4683, 0.7043, 0.4676, 0.7043, 0.4676, 0.7043, 0.4683, 0.7043, 0.4683, 0.7052, 0.4676, 0.7052, 0.4676, 0.7052, 0.4683, 0.7052, 0.4683, 0.7062, 0.4676, 0.7062, 0.4683, 0.7062, 0.469, 0.7062, 0.469, 0.7071, 0.4683, 0.7071, 0.4683, 0.7071, 0.469, 0.7071, 0.469, 0.708, 0.4683, 0.708, 0.4683, 0.708, 0.469, 0.708, 0.469, 0.709, 0.4683, 0.709, 0.4683, 0.709, 0.469, 0.709, 0.469, 0.7099, 0.4683, 0.7099, 0.4683, 0.7099, 0.469, 0.7099, 0.469, 0.7108, 0.4683, 0.7108, 0.4683, 0.7108, 0.469, 0.7108, 0.469, 0.7118, 0.4683, 0.7118, 0.4683, 0.7006, 0.469, 0.7006, 0.469, 0.7015, 0.4683, 0.7015, 0.4683, 0.7015, 0.469, 0.7015, 0.469, 0.7025, 0.4683, 0.7025, 0.4683, 0.7025, 0.469, 0.7025, 0.469, 0.7034, 0.4683, 0.7034, 0.4683, 0.7034, 0.469, 0.7034, 0.469, 0.7043, 0.4683, 0.7043, 0.4683, 0.7043, 0.469, 0.7043, 0.469, 0.7052, 0.4683, 0.7052, 0.4683, 0.7052, 0.469, 0.7052, 0.469, 0.7062, 0.4683, 0.7062])
me_torus.materials.append(mat_uv)
me_torus.update()
me_sphere = bpy.data.meshes.new('Sphere')
me_sphere.from_pydata([(0.0, 0.1951, 0.9808), (0.0, 0.3827, 0.9239), (0.0, 0.7071, 0.7071), (0.0, 0.9239, 0.3827), (0.0, 0.9808, 0.1951), (0.0, 0.9808, -0.1951), (0.0, 0.8315, -0.5556), (0.0, 0.5556, -0.8315), (0.0, 0.3827, -0.9239), (0.0, 0.1951, -0.9808), (0.07466, 0.1802, 0.9808), (0.1464, 0.3536, 0.9239), (0.2126, 0.5133, 0.8315), (0.2706, 0.6533, 0.7071), (0.3182, 0.7682, 0.5556), (0.3536, 0.8536, 0.3827), (0.3753, 0.9061, 0.1951), (0.3827, 0.9239, 0.0), (0.3753, 0.9061, -0.1951), (0.3536, 0.8536, -0.3827), (0.3182, 0.7682, -0.5556), (0.2706, 0.6533, -0.7071), (0.2126, 0.5133, -0.8315), (0.1464, 0.3536, -0.9239), (0.07466, 0.1802, -0.9808), (0.1379, 0.1379, 0.9808), (0.2706, 0.2706, 0.9239), (0.3928, 0.3928, 0.8315), (0.5, 0.5, 0.7071), (0.5879, 0.5879, 0.5556), (0.6533, 0.6533, 0.3827), (0.6935, 0.6935, 0.1951), (0.7071, 0.7071, 0.0), (0.6935, 0.6935, -0.1951), (0.6533, 0.6533, -0.3827), (0.5879, 0.5879, -0.5556), (0.5, 0.5, -0.7071), (0.3928, 0.3928, -0.8315), (0.2706, 0.2706, -0.9239), (0.1379, 0.1379, -0.9808), (0.1802, 0.07466, 0.9808), (0.3536, 0.1464, 0.9239), (0.5133, 0.2126, 0.8315), (0.6533, 0.2706, 0.7071), (0.7682, 0.3182, 0.5556), (0.8536, 0.3536, 0.3827), (0.9061, 0.3753, 0.1951), (0.9239, 0.3827, 0.0), (0.9061, 0.3753, -0.1951), (0.8536, 0.3536, -0.3827), (0.7682, 0.3182, -0.5556), (0.6533, 0.2706, -0.7071), (0.5133, 0.2126, -0.8315), (0.3536, 0.1464, -0.9239), (0.1802, 0.07466, -0.9808), (0.1951, -5.215e-08, 0.9808), (0.3827, -4.47e-08, 0.9239), (0.5556, -7.451e-08, 0.8315), (0.7071, -8.941e-08, 0.7071), (0.8315, -8.941e-08, 0.5556), (0.9239, -1.192e-07, 0.3827), (0.9808, -1.49e-07, 0.1951), (1.0, -1.49e-07, 0.0), (0.9808, -1.49e-07, -0.1951), (0.9239, -1.192e-07, -0.3827), (0.8315, -8.941e-08, -0.5556), (0.7071, -8.941e-08, -0.7071), (0.5556, -7.451e-08, -0.8315), (0.3827, -4.47e-08, -0.9239), (0.1951, -5.215e-08, -0.9808), (0.1802, -0.07466, 0.9808), (0.3536, -0.1464, 0.9239), (0.5133, -0.2126, 0.8315), (0.6533, -0.2706, 0.7071), (0.7682, -0.3182, 0.5556), (0.8536, -0.3536, 0.3827), (0.9061, -0.3753, 0.1951), (0.9239, -0.3827, 0.0), (0.9061, -0.3753, -0.1951), (0.8536, -0.3536, -0.3827), (0.7682, -0.3182, -0.5556), (0.6533, -0.2706, -0.7071), (0.5133, -0.2126, -0.8315), (0.3536, -0.1464, -0.9239), (0.1802, -0.07466, -0.9808), (0.1379, -0.1379, 0.9808), (0.2706, -0.2706, 0.9239), (0.3928, -0.3928, 0.8315), (0.5, -0.5, 0.7071), (0.5879, -0.5879, 0.5556), (0.6533, -0.6533, 0.3827), (0.6935, -0.6935, 0.1951), (0.7071, -0.7071, 0.0), (0.6935, -0.6935, -0.1951), (0.6533, -0.6533, -0.3827), (0.5879, -0.5879, -0.5556), (0.5, -0.5, -0.7071), (0.3928, -0.3928, -0.8315), (0.2706, -0.2706, -0.9239), (0.1379, -0.1379, -0.9808), (0.07466, -0.1802, 0.9808), (0.1464, -0.3536, 0.9239), (0.2126, -0.5133, 0.8315), (0.2706, -0.6533, 0.7071), (0.3182, -0.7682, 0.5556), (0.3536, -0.8536, 0.3827), (0.3753, -0.9061, 0.1951), (0.3827, -0.9239, 0.0), (0.3753, -0.9061, -0.1951), (0.3536, -0.8536, -0.3827), (0.3182, -0.7682, -0.5556), (0.2706, -0.6533, -0.7071), (0.2126, -0.5133, -0.8315), (0.1464, -0.3536, -0.9239), (0.07466, -0.1802, -0.9808), (-6.706e-08, -0.1951, 0.9808), (-1.192e-07, -0.3827, 0.9239), (-1.49e-07, -0.5556, 0.8315), (-2.235e-07, -0.7071, 0.7071), (-1.788e-07, -0.8315, 0.5556), (-2.384e-07, -0.9239, 0.3827), (-2.682e-07, -0.9808, 0.1951), (-3.576e-07, -1.0, 0.0), (-2.682e-07, -0.9808, -0.1951), (-2.384e-07, -0.9239, -0.3827), (-1.788e-07, -0.8315, -0.5556), (-2.235e-07, -0.7071, -0.7071), (-1.49e-07, -0.5556, -0.8315), (-1.192e-07, -0.3827, -0.9239), (-6.706e-08, -0.1951, -0.9808), (-0.07466, -0.1802, 0.9808), (-0.1464, -0.3536, 0.9239), (-0.2126, -0.5133, 0.8315), (-0.2706, -0.6533, 0.7071), (-0.3182, -0.7682, 0.5556), (-0.3536, -0.8536, 0.3827), (-0.3753, -0.9061, 0.1951), (-0.3827, -0.9239, 0.0), (-0.3753, -0.9061, -0.1951), (-0.3536, -0.8536, -0.3827), (-0.3182, -0.7682, -0.5556), (-0.2706, -0.6533, -0.7071), (-0.2126, -0.5133, -0.8315), (-0.1464, -0.3536, -0.9239), (-0.07466, -0.1802, -0.9808), (0.0, 0.0, -1.0), (-0.1379, -0.1379, 0.9808), (-0.2706, -0.2706, 0.9239), (-0.3928, -0.3928, 0.8315), (-0.5, -0.5, 0.7071), (-0.5879, -0.5879, 0.5556), (-0.6533, -0.6533, 0.3827), (-0.6935, -0.6935, 0.1951), (-0.7071, -0.7071, 0.0), (-0.6935, -0.6935, -0.1951), (-0.6533, -0.6533, -0.3827), (-0.5879, -0.5879, -0.5556), (-0.5, -0.5, -0.7071), (-0.3928, -0.3928, -0.8315), (-0.2706, -0.2706, -0.9239), (-0.1379, -0.1379, -0.9808), (-0.1802, -0.07466, 0.9808), (-0.3536, -0.1464, 0.9239), (-0.5133, -0.2126, 0.8315), (-0.6533, -0.2706, 0.7071), (-0.7682, -0.3182, 0.5556), (-0.8536, -0.3536, 0.3827), (-0.9061, -0.3753, 0.1951), (-0.9239, -0.3827, 0.0), (-0.9061, -0.3753, -0.1951), (-0.8536, -0.3536, -0.3827), (-0.7682, -0.3182, -0.5556), (-0.6533, -0.2706, -0.7071), (-0.5133, -0.2126, -0.8315), (-0.3536, -0.1464, -0.9239), (-0.1802, -0.07466, -0.9808), (0.0, 0.0, 1.0), (-0.1951, 8.196e-08, 0.9808), (-0.3827, 1.788e-07, 0.9239), (-0.5556, 1.937e-07, 0.8315), (-0.7071, 3.278e-07, 0.7071), (-0.8315, 3.278e-07, 0.5556), (-0.9239, 3.576e-07, 0.3827), (-0.9808, 3.874e-07, 0.1951), (-1.0, 5.066e-07, 0.0), (-0.9808, 3.874e-07, -0.1951), (-0.9239, 3.576e-07, -0.3827), (-0.8315, 3.278e-07, -0.5556), (-0.7071, 3.278e-07, -0.7071), (-0.5556, 1.937e-07, -0.8315), (-0.3827, 1.788e-07, -0.9239), (-0.1951, 8.196e-08, -0.9808), (-0.1802, 0.07466, 0.9808), (-0.3536, 0.1464, 0.9239), (-0.5133, 0.2126, 0.8315), (-0.6533, 0.2706, 0.7071), (-0.7682, 0.3182, 0.5556), (-0.8536, 0.3536, 0.3827), (-0.9061, 0.3753, 0.1951), (-0.9239, 0.3827, 0.0), (-0.9061, 0.3753, -0.1951), (-0.8536, 0.3536, -0.3827), (-0.7682, 0.3182, -0.5556), (-0.6533, 0.2706, -0.7071), (-0.5133, 0.2126, -0.8315), (-0.3536, 0.1464, -0.9239), (-0.1802, 0.07466, -0.9808), (-0.1379, 0.1379, 0.9808), (-0.2706, 0.2706, 0.9239), (-0.3928, 0.3928, 0.8315), (-0.5, 0.5, 0.7071), (-0.5879, 0.5879, 0.5556), (-0.6533, 0.6533, 0.3827), (-0.6935, 0.6935, 0.1951), (-0.7071, 0.7071, 0.0), (-0.6935, 0.6935, -0.1951), (-0.6533, 0.6533, -0.3827), (-0.5879, 0.5879, -0.5556), (-0.5, 0.5, -0.7071), (-0.3928, 0.3928, -0.8315), (-0.2706, 0.2706, -0.9239), (-0.1379, 0.1379, -0.9808), (-0.07466, 0.1802, 0.9808), (-0.1464, 0.3536, 0.9239), (-0.2126, 0.5133, 0.8315), (-0.2706, 0.6533, 0.7071), (-0.3182, 0.7682, 0.5556), (-0.3536, 0.8536, 0.3827), (-0.3753, 0.9061, 0.1951), (-0.3827, 0.9239, 0.0), (-0.3753, 0.9061, -0.1951), (-0.3536, 0.8536, -0.3827), (-0.3182, 0.7682, -0.5556), (-0.2706, 0.6533, -0.7071), (-0.2126, 0.5133, -0.8315), (-0.1464, 0.3536, -0.9239), (-0.07466, 0.1802, -0.9808), (2.384e-07, 0.5556, 0.8315), (4.47e-07, 0.8315, 0.5556), (6.258e-07, 1.0, 0.0), (5.066e-07, 0.9239, -0.3827), (4.47e-07, 0.7071, -0.7071)], [], [(4, 3, 15, 16), (9, 8, 23, 24), (239, 4, 16, 17), (0, 176, 10), (145, 9, 24), (5, 239, 17, 18), (1, 0, 10, 11), (240, 5, 18, 19), (237, 1, 11, 12), (6, 240, 19, 20), (2, 237, 12, 13), (241, 6, 20, 21), (238, 2, 13, 14), (7, 241, 21, 22), (3, 238, 14, 15), (8, 7, 22, 23), (22, 21, 36, 37), (15, 14, 29, 30), (23, 22, 37, 38), (16, 15, 30, 31), (24, 23, 38, 39), (17, 16, 31, 32), (10, 176, 25), (145, 24, 39), (18, 17, 32, 33), (11, 10, 25, 26), (19, 18, 33, 34), (12, 11, 26, 27), (20, 19, 34, 35), (13, 12, 27, 28), (21, 20, 35, 36), (14, 13, 28, 29), (34, 33, 48, 49), (27, 26, 41, 42), (35, 34, 49, 50), (28, 27, 42, 43), (36, 35, 50, 51), (29, 28, 43, 44), (37, 36, 51, 52), (30, 29, 44, 45), (38, 37, 52, 53), (31, 30, 45, 46), (39, 38, 53, 54), (32, 31, 46, 47), (25, 176, 40), (145, 39, 54), (33, 32, 47, 48), (26, 25, 40, 41), (53, 52, 67, 68), (46, 45, 60, 61), (54, 53, 68, 69), (47, 46, 61, 62), (40, 176, 55), (145, 54, 69), (48, 47, 62, 63), (41, 40, 55, 56), (49, 48, 63, 64), (42, 41, 56, 57), (50, 49, 64, 65), (43, 42, 57, 58), (51, 50, 65, 66), (44, 43, 58, 59), (52, 51, 66, 67), (45, 44, 59, 60), (57, 56, 71, 72), (65, 64, 79, 80), (58, 57, 72, 73), (66, 65, 80, 81), (59, 58, 73, 74), (67, 66, 81, 82), (60, 59, 74, 75), (68, 67, 82, 83), (61, 60, 75, 76), (69, 68, 83, 84), (62, 61, 76, 77), (55, 176, 70), (145, 69, 84), (63, 62, 77, 78), (56, 55, 70, 71), (64, 63, 78, 79), (76, 75, 90, 91), (84, 83, 98, 99), (77, 76, 91, 92), (70, 176, 85), (145, 84, 99), (78, 77, 92, 93), (71, 70, 85, 86), (79, 78, 93, 94), (72, 71, 86, 87), (80, 79, 94, 95), (73, 72, 87, 88), (81, 80, 95, 96), (74, 73, 88, 89), (82, 81, 96, 97), (75, 74, 89, 90), (83, 82, 97, 98), (95, 94, 109, 110), (88, 87, 102, 103), (96, 95, 110, 111), (89, 88, 103, 104), (97, 96, 111, 112), (90, 89, 104, 105), (98, 97, 112, 113), (91, 90, 105, 106), (99, 98, 113, 114), (92, 91, 106, 107), (85, 176, 100), (145, 99, 114), (93, 92, 107, 108), (86, 85, 100, 101), (94, 93, 108, 109), (87, 86, 101, 102), (114, 113, 128, 129), (107, 106, 121, 122), (100, 176, 115), (145, 114, 129), (108, 107, 122, 123), (101, 100, 115, 116), (109, 108, 123, 124), (102, 101, 116, 117), (110, 109, 124, 125), (103, 102, 117, 118), (111, 110, 125, 126), (104, 103, 118, 119), (112, 111, 126, 127), (105, 104, 119, 120), (113, 112, 127, 128), (106, 105, 120, 121), (118, 117, 132, 133), (126, 125, 140, 141), (119, 118, 133, 134), (127, 126, 141, 142), (120, 119, 134, 135), (128, 127, 142, 143), (121, 120, 135, 136), (129, 128, 143, 144), (122, 121, 136, 137), (115, 176, 130), (145, 129, 144), (123, 122, 137, 138), (116, 115, 130, 131), (124, 123, 138, 139), (117, 116, 131, 132), (125, 124, 139, 140), (137, 136, 152, 153), (130, 176, 146), (145, 144, 160), (138, 137, 153, 154), (131, 130, 146, 147), (139, 138, 154, 155), (132, 131, 147, 148), (140, 139, 155, 156), (133, 132, 148, 149), (141, 140, 156, 157), (134, 133, 149, 150), (142, 141, 157, 158), (135, 134, 150, 151), (143, 142, 158, 159), (136, 135, 151, 152), (144, 143, 159, 160), (157, 156, 171, 172), (150, 149, 164, 165), (158, 157, 172, 173), (151, 150, 165, 166), (159, 158, 173, 174), (152, 151, 166, 167), (160, 159, 174, 175), (153, 152, 167, 168), (146, 176, 161), (145, 160, 175), (154, 153, 168, 169), (147, 146, 161, 162), (155, 154, 169, 170), (148, 147, 162, 163), (156, 155, 170, 171), (149, 148, 163, 164), (145, 175, 191), (169, 168, 184, 185), (162, 161, 177, 178), (170, 169, 185, 186), (163, 162, 178, 179), (171, 170, 186, 187), (164, 163, 179, 180), (172, 171, 187, 188), (165, 164, 180, 181), (173, 172, 188, 189), (166, 165, 181, 182), (174, 173, 189, 190), (167, 166, 182, 183), (175, 174, 190, 191), (168, 167, 183, 184), (161, 176, 177), (189, 188, 203, 204), (182, 181, 196, 197), (190, 189, 204, 205), (183, 182, 197, 198), (191, 190, 205, 206), (184, 183, 198, 199), (177, 176, 192), (145, 191, 206), (185, 184, 199, 200), (178, 177, 192, 193), (186, 185, 200, 201), (179, 178, 193, 194), (187, 186, 201, 202), (180, 179, 194, 195), (188, 187, 202, 203), (181, 180, 195, 196), (193, 192, 207, 208), (201, 200, 215, 216), (194, 193, 208, 209), (202, 201, 216, 217), (195, 194, 209, 210), (203, 202, 217, 218), (196, 195, 210, 211), (204, 203, 218, 219), (197, 196, 211, 212), (205, 204, 219, 220), (198, 197, 212, 213), (206, 205, 220, 221), (199, 198, 213, 214), (192, 176, 207), (145, 206, 221), (200, 199, 214, 215), (212, 211, 226, 227), (220, 219, 234, 235), (213, 212, 227, 228), (221, 220, 235, 236), (214, 213, 228, 229), (207, 176, 222), (145, 221, 236), (215, 214, 229, 230), (208, 207, 222, 223), (216, 215, 230, 231), (209, 208, 223, 224), (217, 216, 231, 232), (210, 209, 224, 225), (218, 217, 232, 233), (211, 210, 225, 226), (219, 218, 233, 234), (231, 230, 5, 240), (224, 223, 1, 237), (232, 231, 240, 6), (225, 224, 237, 2), (233, 232, 6, 241), (226, 225, 2, 238), (234, 233, 241, 7), (227, 226, 238, 3), (235, 234, 7, 8), (228, 227, 3, 4), (236, 235, 8, 9), (229, 228, 4, 239), (222, 176, 0), (145, 236, 9), (230, 229, 239, 5), (223, 222, 0, 1)])
_uv = me_sphere.uv_layers.new(name='UVMap')
_uv.uv.foreach_set('vector', [0.4751, 0.85, 0.4751, 0.853, 0.4721, 0.853, 0.4721, 0.85, 0.4751, 0.8259, 0.4751, 0.8289, 0.4721, 0.8289, 0.4721, 0.8259, 0.4751, 0.847, 0.4751, 0.85, 0.4721, 0.85, 0.4721, 0.847, 0.4751, 0.868, 0.4736, 0.871, 0.4721, 0.868, 0.4736, 0.8229, 0.4751, 0.8259, 0.4721, 0.8259, 0.4751, 0.844, 0.4751, 0.847, 0.4721, 0.847, 0.4721, 0.844, 0.4751, 0.865, 0.4751, 0.868, 0.4721, 0.868, 0.4721, 0.865, 0.4751, 0.841, 0.4751, 0.844, 0.4721, 0.844, 0.4721, 0.841, 0.4751, 0.862, 0.4751, 0.865, 0.4721, 0.865, 0.4721, 0.862, 0.4751, 0.8379, 0.4751, 0.841, 0.4721, 0.841, 0.4721, 0.8379, 0.4751, 0.859, 0.4751, 0.862, 0.4721, 0.862, 0.4721, 0.859, 0.4751, 0.8349, 0.4751, 0.8379, 0.4721, 0.8379, 0.4721, 0.8349, 0.4751, 0.856, 0.4751, 0.859, 0.4721, 0.859, 0.4721, 0.856, 0.4751, 0.8319, 0.4751, 0.8349, 0.4721, 0.8349, 0.4721, 0.8319, 0.4751, 0.853, 0.4751, 0.856, 0.4721, 0.856, 0.4721, 0.853, 0.4751, 0.8289, 0.4751, 0.8319, 0.4721, 0.8319, 0.4721, 0.8289, 0.4721, 0.8319, 0.4721, 0.8349, 0.4691, 0.8349, 0.4691, 0.8319, 0.4721, 0.853, 0.4721, 0.856, 0.4691, 0.856, 0.4691, 0.853, 0.4721, 0.8289, 0.4721, 0.8319, 0.4691, 0.8319, 0.4691, 0.8289, 0.4721, 0.85, 0.4721, 0.853, 0.4691, 0.853, 0.4691, 0.85, 0.4721, 0.8259, 0.4721, 0.8289, 0.4691, 0.8289, 0.4691, 0.8259, 0.4721, 0.847, 0.4721, 0.85, 0.4691, 0.85, 0.4691, 0.847, 0.4721, 0.868, 0.4706, 0.871, 0.4691, 0.868, 0.4706, 0.8229, 0.4721, 0.8259, 0.4691, 0.8259, 0.4721, 0.844, 0.4721, 0.847, 0.4691, 0.847, 0.4691, 0.844, 0.4721, 0.865, 0.4721, 0.868, 0.4691, 0.868, 0.4691, 0.865, 0.4721, 0.841, 0.4721, 0.844, 0.4691, 0.844, 0.4691, 0.841, 0.4721, 0.862, 0.4721, 0.865, 0.4691, 0.865, 0.4691, 0.862, 0.4721, 0.8379, 0.4721, 0.841, 0.4691, 0.841, 0.4691, 0.8379, 0.4721, 0.859, 0.4721, 0.862, 0.4691, 0.862, 0.4691, 0.859, 0.4721, 0.8349, 0.4721, 0.8379, 0.4691, 0.8379, 0.4691, 0.8349, 0.4721, 0.856, 0.4721, 0.859, 0.4691, 0.859, 0.4691, 0.856, 0.4691, 0.841, 0.4691, 0.844, 0.4661, 0.844, 0.4661, 0.841, 0.4691, 0.862, 0.4691, 0.865, 0.4661, 0.865, 0.4661, 0.862, 0.4691, 0.8379, 0.4691, 0.841, 0.4661, 0.841, 0.4661, 0.8379, 0.4691, 0.859, 0.4691, 0.862, 0.4661, 0.862, 0.4661, 0.859, 0.4691, 0.8349, 0.4691, 0.8379, 0.4661, 0.8379, 0.4661, 0.8349, 0.4691, 0.856, 0.4691, 0.859, 0.4661, 0.859, 0.4661, 0.856, 0.4691, 0.8319, 0.4691, 0.8349, 0.4661, 0.8349, 0.4661, 0.8319, 0.4691, 0.853, 0.4691, 0.856, 0.4661, 0.856, 0.4661, 0.853, 0.4691, 0.8289, 0.4691, 0.8319, 0.4661, 0.8319, 0.4661, 0.8289, 0.4691, 0.85, 0.4691, 0.853, 0.4661, 0.853, 0.4661, 0.85, 0.4691, 0.8259, 0.4691, 0.8289, 0.4661, 0.8289, 0.4661, 0.8259, 0.4691, 0.847, 0.4691, 0.85, 0.4661, 0.85, 0.4661, 0.847, 0.4691, 0.868, 0.4676, 0.871, 0.4661, 0.868, 0.4676, 0.8229, 0.4691, 0.8259, 0.4661, 0.8259, 0.4691, 0.844, 0.4691, 0.847, 0.4661, 0.847, 0.4661, 0.844, 0.4691, 0.865, 0.4691, 0.868, 0.4661, 0.868, 0.4661, 0.865, 0.4661, 0.8289, 0.4661, 0.8319, 0.4631, 0.8319, 0.4631, 0.8289, 0.4661, 0.85, 0.4661, 0.853, 0.4631, 0.853, 0.4631, 0.85, 0.4661, 0.8259, 0.4661, 0.8289, 0.4631, 0.8289, 0.4631, 0.8259, 0.4661, 0.847, 0.4661, 0.85, 0.4631, 0.85, 0.4631, 0.847, 0.4661, 0.868, 0.4646, 0.871, 0.4631, 0.868, 0.4646, 0.8229, 0.4661, 0.8259, 0.4631, 0.8259, 0.4661, 0.844, 0.4661, 0.847, 0.4631, 0.847, 0.4631, 0.844, 0.4661, 0.865, 0.4661, 0.868, 0.4631, 0.868, 0.4631, 0.865, 0.4661, 0.841, 0.4661, 0.844, 0.4631, 0.844, 0.4631, 0.841, 0.4661, 0.862, 0.4661, 0.865, 0.4631, 0.865, 0.4631, 0.862, 0.4661, 0.8379, 0.4661, 0.841, 0.4631, 0.841, 0.4631, 0.8379, 0.4661, 0.859, 0.4661, 0.862, 0.4631, 0.862, 0.4631, 0.859, 0.4661, 0.8349, 0.4661, 0.8379, 0.4631, 0.8379, 0.4631, 0.8349, 0.4661, 0.856, 0.4661, 0.859, 0.4631, 0.859, 0.4631, 0.856, 0.4661, 0.8319, 0.4661, 0.8349, 0.4631, 0.8349, 0.4631, 0.8319, 0.4661, 0.853, 0.4661, 0.856, 0.4631, 0.856, 0.4631, 0.853, 0.4631, 0.862, 0.4631, 0.865, 0.4601, 0.865, 0.4601, 0.862, 0.4631, 0.8379, 0.4631, 0.841, 0.4601, 0.841, 0.4601, 0.8379, 0.4631, 0.859, 0.4631, 0.862, 0.4601, 0.862, 0.4601, 0.859, 0.4631, 0.8349, 0.4631, 0.8379, 0.4601, 0.8379, 0.4601, 0.8349, 0.4631, 0.856, 0.4631, 0.859, 0.4601, 0.859, 0.4601, 0.856, 0.4631, 0.8319, 0.4631, 0.8349, 0.4601, 0.8349, 0.4601, 0.8319, 0.4631, 0.853, 0.4631, 0.856, 0.4601, 0.856, 0.4601, 0.853, 0.4631, 0.8289, 0.4631, 0.8319, 0.4601, 0.8319, 0.4601, 0.8289, 0.4631, 0.85, 0.4631, 0.853, 0.4601, 0.853, 0.4601, 0.85, 0.4631, 0.8259, 0.4631, 0.8289, 0.4601, 0.8289, 0.4601, 0.8259, 0.4631, 0.847, 0.4631, 0.85, 0.4601, 0.85, 0.4601, 0.847, 0.4631, 0.868, 0.4616, 0.871, 0.4601, 0.868, 0.4616, 0.8229, 0.4631, 0.8259, 0.4601, 0.8259, 0.4631, 0.844, 0.4631, 0.847, 0.4601, 0.847, 0.4601, 0.844, 0.4631, 0.865, 0.4631, 0.868, 0.4601, 0.868, 0.4601, 0.865, 0.4631, 0.841, 0.4631, 0.844, 0.4601, 0.844, 0.4601, 0.841, 0.4601, 0.85, 0.4601, 0.853, 0.4571, 0.853, 0.4571, 0.85, 0.4601, 0.8259, 0.4601, 0.8289, 0.4571, 0.8289, 0.4571, 0.8259, 0.4601, 0.847, 0.4601, 0.85, 0.4571, 0.85, 0.4571, 0.847, 0.4601, 0.868, 0.4586, 0.871, 0.4571, 0.868, 0.4586, 0.8229, 0.4601, 0.8259, 0.4571, 0.8259, 0.4601, 0.844, 0.4601, 0.847, 0.4571, 0.847, 0.4571, 0.844, 0.4601, 0.865, 0.4601, 0.868, 0.4571, 0.868, 0.4571, 0.865, 0.4601, 0.841, 0.4601, 0.844, 0.4571, 0.844, 0.4571, 0.841, 0.4601, 0.862, 0.4601, 0.865, 0.4571, 0.865, 0.4571, 0.862, 0.4601, 0.8379, 0.4601, 0.841, 0.4571, 0.841, 0.4571, 0.8379, 0.4601, 0.859, 0.4601, 0.862, 0.4571, 0.862, 0.4571, 0.859, 0.4601, 0.8349, 0.4601, 0.8379, 0.4571, 0.8379, 0.4571, 0.8349, 0.4601, 0.856, 0.4601, 0.859, 0.4571, 0.859, 0.4571, 0.856, 0.4601, 0.8319, 0.4601, 0.8349, 0.4571, 0.8349, 0.4571, 0.8319, 0.4601, 0.853, 0.4601, 0.856, 0.4571, 0.856, 0.4571, 0.853, 0.4601, 0.8289, 0.4601, 0.8319, 0.4571, 0.8319, 0.4571, 0.8289, 0.4571, 0.8379, 0.4571, 0.841, 0.4541, 0.841, 0.4541, 0.8379, 0.4571, 0.859, 0.4571, 0.862, 0.4541, 0.862, 0.4541, 0.859, 0.4571, 0.8349, 0.4571, 0.8379, 0.4541, 0.8379, 0.4541, 0.8349, 0.4571, 0.856, 0.4571, 0.859, 0.4541, 0.859, 0.4541, 0.856, 0.4571, 0.8319, 0.4571, 0.8349, 0.4541, 0.8349, 0.4541, 0.8319, 0.4571, 0.853, 0.4571, 0.856, 0.4541, 0.856, 0.4541, 0.853, 0.4571, 0.8289, 0.4571, 0.8319, 0.4541, 0.8319, 0.4541, 0.8289, 0.4571, 0.85, 0.4571, 0.853, 0.4541, 0.853, 0.4541, 0.85, 0.4571, 0.8259, 0.4571, 0.8289, 0.4541, 0.8289, 0.4541, 0.8259, 0.4571, 0.847, 0.4571, 0.85, 0.4541, 0.85, 0.4541, 0.847, 0.4571, 0.868, 0.4556, 0.871, 0.4541, 0.868, 0.4556, 0.8229, 0.4571, 0.8259, 0.4541, 0.8259, 0.4571, 0.844, 0.4571, 0.847, 0.4541, 0.847, 0.4541, 0.844, 0.4571, 0.865, 0.4571, 0.868, 0.4541, 0.868, 0.4541, 0.865, 0.4571, 0.841, 0.4571, 0.844, 0.4541, 0.844, 0.4541, 0.841, 0.4571, 0.862, 0.4571, 0.865, 0.4541, 0.865, 0.4541, 0.862, 0.4541, 0.8259, 0.4541, 0.8289, 0.451, 0.8289, 0.451, 0.8259, 0.4541, 0.847, 0.4541, 0.85, 0.451, 0.85, 0.451, 0.847, 0.4541, 0.868, 0.4526, 0.871, 0.451, 0.868, 0.4526, 0.8229, 0.4541, 0.8259, 0.451, 0.8259, 0.4541, 0.844, 0.4541, 0.847, 0.451, 0.847, 0.451, 0.844, 0.4541, 0.865, 0.4541, 0.868, 0.451, 0.868, 0.451, 0.865, 0.4541, 0.841, 0.4541, 0.844, 0.451, 0.844, 0.451, 0.841, 0.4541, 0.862, 0.4541, 0.865, 0.451, 0.865, 0.451, 0.862, 0.4541, 0.8379, 0.4541, 0.841, 0.451, 0.841, 0.451, 0.8379, 0.4541, 0.859, 0.4541, 0.862, 0.451, 0.862, 0.451, 0.859, 0.4541, 0.8349, 0.4541, 0.8379, 0.451, 0.8379, 0.451, 0.8349, 0.4541, 0.856, 0.4541, 0.859, 0.451, 0.859, 0.451, 0.856, 0.4541, 0.8319, 0.4541, 0.8349, 0.451, 0.8349, 0.451, 0.8319, 0.4541, 0.853, 0.4541, 0.856, 0.451, 0.856, 0.451, 0.853, 0.4541, 0.8289, 0.4541, 0.8319, 0.451, 0.8319, 0.451, 0.8289, 0.4541, 0.85, 0.4541, 0.853, 0.451, 0.853, 0.451, 0.85, 0.451, 0.859, 0.451, 0.862, 0.448, 0.862, 0.448, 0.859, 0.451, 0.8349, 0.451, 0.8379, 0.448, 0.8379, 0.448, 0.8349, 0.451, 0.856, 0.451, 0.859, 0.448, 0.859, 0.448, 0.856, 0.451, 0.8319, 0.451, 0.8349, 0.448, 0.8349, 0.448, 0.8319, 0.451, 0.853, 0.451, 0.856, 0.448, 0.856, 0.448, 0.853, 0.451, 0.8289, 0.451, 0.8319, 0.448, 0.8319, 0.448, 0.8289, 0.451, 0.85, 0.451, 0.853, 0.448, 0.853, 0.448, 0.85, 0.451, 0.8259, 0.451, 0.8289, 0.448, 0.8289, 0.448, 0.8259, 0.451, 0.847, 0.451, 0.85, 0.448, 0.85, 0.448, 0.847, 0.451, 0.868, 0.4495, 0.871, 0.448, 0.868, 0.4495, 0.8229, 0.451, 0.8259, 0.448, 0.8259, 0.451, 0.844, 0.451, 0.847, 0.448, 0.847, 0.448, 0.844, 0.451, 0.865, 0.451, 0.868, 0.448, 0.868, 0.448, 0.865, 0.451, 0.841, 0.451, 0.844, 0.448, 0.844, 0.448, 0.841, 0.451, 0.862, 0.451, 0.865, 0.448, 0.865, 0.448, 0.862, 0.451, 0.8379, 0.451, 0.841, 0.448, 0.841, 0.448, 0.8379, 0.448, 0.847, 0.448, 0.85, 0.445, 0.85, 0.445, 0.847, 0.448, 0.868, 0.4465, 0.871, 0.445, 0.868, 0.4465, 0.8229, 0.448, 0.8259, 0.445, 0.8259, 0.448, 0.844, 0.448, 0.847, 0.445, 0.847, 0.445, 0.844, 0.448, 0.865, 0.448, 0.868, 0.445, 0.868, 0.445, 0.865, 0.448, 0.841, 0.448, 0.844, 0.445, 0.844, 0.445, 0.841, 0.448, 0.862, 0.448, 0.865, 0.445, 0.865, 0.445, 0.862, 0.448, 0.8379, 0.448, 0.841, 0.445, 0.841, 0.445, 0.8379, 0.448, 0.859, 0.448, 0.862, 0.445, 0.862, 0.445, 0.859, 0.448, 0.8349, 0.448, 0.8379, 0.445, 0.8379, 0.445, 0.8349, 0.448, 0.856, 0.448, 0.859, 0.445, 0.859, 0.445, 0.856, 0.448, 0.8319, 0.448, 0.8349, 0.445, 0.8349, 0.445, 0.8319, 0.448, 0.853, 0.448, 0.856, 0.445, 0.856, 0.445, 0.853, 0.448, 0.8289, 0.448, 0.8319, 0.445, 0.8319, 0.445, 0.8289, 0.448, 0.85, 0.448, 0.853, 0.445, 0.853, 0.445, 0.85, 0.448, 0.8259, 0.448, 0.8289, 0.445, 0.8289, 0.445, 0.8259, 0.445, 0.8349, 0.445, 0.8379, 0.442, 0.8379, 0.442, 0.8349, 0.445, 0.856, 0.445, 0.859, 0.442, 0.859, 0.442, 0.856, 0.445, 0.8319, 0.445, 0.8349, 0.442, 0.8349, 0.442, 0.8319, 0.445, 0.853, 0.445, 0.856, 0.442, 0.856, 0.442, 0.853, 0.445, 0.8289, 0.445, 0.8319, 0.442, 0.8319, 0.442, 0.8289, 0.445, 0.85, 0.445, 0.853, 0.442, 0.853, 0.442, 0.85, 0.445, 0.8259, 0.445, 0.8289, 0.442, 0.8289, 0.442, 0.8259, 0.445, 0.847, 0.445, 0.85, 0.442, 0.85, 0.442, 0.847, 0.445, 0.868, 0.4435, 0.871, 0.442, 0.868, 0.4435, 0.8229, 0.445, 0.8259, 0.442, 0.8259, 0.445, 0.844, 0.445, 0.847, 0.442, 0.847, 0.442, 0.844, 0.445, 0.865, 0.445, 0.868, 0.442, 0.868, 0.442, 0.865, 0.445, 0.841, 0.445, 0.844, 0.442, 0.844, 0.442, 0.841, 0.445, 0.862, 0.445, 0.865, 0.442, 0.865, 0.442, 0.862, 0.445, 0.8379, 0.445, 0.841, 0.442, 0.841, 0.442, 0.8379, 0.445, 0.859, 0.445, 0.862, 0.442, 0.862, 0.442, 0.859, 0.4405, 0.8229, 0.442, 0.8259, 0.439, 0.8259, 0.442, 0.844, 0.442, 0.847, 0.439, 0.847, 0.439, 0.844, 0.442, 0.865, 0.442, 0.868, 0.439, 0.868, 0.439, 0.865, 0.442, 0.841, 0.442, 0.844, 0.439, 0.844, 0.439, 0.841, 0.442, 0.862, 0.442, 0.865, 0.439, 0.865, 0.439, 0.862, 0.442, 0.8379, 0.442, 0.841, 0.439, 0.841, 0.439, 0.8379, 0.442, 0.859, 0.442, 0.862, 0.439, 0.862, 0.439, 0.859, 0.442, 0.8349, 0.442, 0.8379, 0.439, 0.8379, 0.439, 0.8349, 0.442, 0.856, 0.442, 0.859, 0.439, 0.859, 0.439, 0.856, 0.442, 0.8319, 0.442, 0.8349, 0.439, 0.8349, 0.439, 0.8319, 0.442, 0.853, 0.442, 0.856, 0.439, 0.856, 0.439, 0.853, 0.442, 0.8289, 0.442, 0.8319, 0.439, 0.8319, 0.439, 0.8289, 0.442, 0.85, 0.442, 0.853, 0.439, 0.853, 0.439, 0.85, 0.442, 0.8259, 0.442, 0.8289, 0.439, 0.8289, 0.439, 0.8259, 0.442, 0.847, 0.442, 0.85, 0.439, 0.85, 0.439, 0.847, 0.442, 0.868, 0.4405, 0.871, 0.439, 0.868, 0.4872, 0.8319, 0.4872, 0.8349, 0.4842, 0.8349, 0.4842, 0.8319, 0.4872, 0.853, 0.4872, 0.856, 0.4842, 0.856, 0.4842, 0.853, 0.4872, 0.8289, 0.4872, 0.8319, 0.4842, 0.8319, 0.4842, 0.8289, 0.4872, 0.85, 0.4872, 0.853, 0.4842, 0.853, 0.4842, 0.85, 0.4872, 0.8259, 0.4872, 0.8289, 0.4842, 0.8289, 0.4842, 0.8259, 0.4872, 0.847, 0.4872, 0.85, 0.4842, 0.85, 0.4842, 0.847, 0.4872, 0.868, 0.4857, 0.871, 0.4842, 0.868, 0.4857, 0.8229, 0.4872, 0.8259, 0.4842, 0.8259, 0.4872, 0.844, 0.4872, 0.847, 0.4842, 0.847, 0.4842, 0.844, 0.4872, 0.865, 0.4872, 0.868, 0.4842, 0.868, 0.4842, 0.865, 0.4872, 0.841, 0.4872, 0.844, 0.4842, 0.844, 0.4842, 0.841, 0.4872, 0.862, 0.4872, 0.865, 0.4842, 0.865, 0.4842, 0.862, 0.4872, 0.8379, 0.4872, 0.841, 0.4842, 0.841, 0.4842, 0.8379, 0.4872, 0.859, 0.4872, 0.862, 0.4842, 0.862, 0.4842, 0.859, 0.4872, 0.8349, 0.4872, 0.8379, 0.4842, 0.8379, 0.4842, 0.8349, 0.4872, 0.856, 0.4872, 0.859, 0.4842, 0.859, 0.4842, 0.856, 0.4842, 0.865, 0.4842, 0.868, 0.4811, 0.868, 0.4811, 0.865, 0.4842, 0.841, 0.4842, 0.844, 0.4811, 0.844, 0.4811, 0.841, 0.4842, 0.862, 0.4842, 0.865, 0.4811, 0.865, 0.4811, 0.862, 0.4842, 0.8379, 0.4842, 0.841, 0.4811, 0.841, 0.4811, 0.8379, 0.4842, 0.859, 0.4842, 0.862, 0.4811, 0.862, 0.4811, 0.859, 0.4842, 0.8349, 0.4842, 0.8379, 0.4811, 0.8379, 0.4811, 0.8349, 0.4842, 0.856, 0.4842, 0.859, 0.4811, 0.859, 0.4811, 0.856, 0.4842, 0.8319, 0.4842, 0.8349, 0.4811, 0.8349, 0.4811, 0.8319, 0.4842, 0.853, 0.4842, 0.856, 0.4811, 0.856, 0.4811, 0.853, 0.4842, 0.8289, 0.4842, 0.8319, 0.4811, 0.8319, 0.4811, 0.8289, 0.4842, 0.85, 0.4842, 0.853, 0.4811, 0.853, 0.4811, 0.85, 0.4842, 0.8259, 0.4842, 0.8289, 0.4811, 0.8289, 0.4811, 0.8259, 0.4842, 0.847, 0.4842, 0.85, 0.4811, 0.85, 0.4811, 0.847, 0.4842, 0.868, 0.4827, 0.871, 0.4811, 0.868, 0.4827, 0.8229, 0.4842, 0.8259, 0.4811, 0.8259, 0.4842, 0.844, 0.4842, 0.847, 0.4811, 0.847, 0.4811, 0.844, 0.4811, 0.853, 0.4811, 0.856, 0.4781, 0.856, 0.4781, 0.853, 0.4811, 0.8289, 0.4811, 0.8319, 0.4781, 0.8319, 0.4781, 0.8289, 0.4811, 0.85, 0.4811, 0.853, 0.4781, 0.853, 0.4781, 0.85, 0.4811, 0.8259, 0.4811, 0.8289, 0.4781, 0.8289, 0.4781, 0.8259, 0.4811, 0.847, 0.4811, 0.85, 0.4781, 0.85, 0.4781, 0.847, 0.4811, 0.868, 0.4796, 0.871, 0.4781, 0.868, 0.4796, 0.8229, 0.4811, 0.8259, 0.4781, 0.8259, 0.4811, 0.844, 0.4811, 0.847, 0.4781, 0.847, 0.4781, 0.844, 0.4811, 0.865, 0.4811, 0.868, 0.4781, 0.868, 0.4781, 0.865, 0.4811, 0.841, 0.4811, 0.844, 0.4781, 0.844, 0.4781, 0.841, 0.4811, 0.862, 0.4811, 0.865, 0.4781, 0.865, 0.4781, 0.862, 0.4811, 0.8379, 0.4811, 0.841, 0.4781, 0.841, 0.4781, 0.8379, 0.4811, 0.859, 0.4811, 0.862, 0.4781, 0.862, 0.4781, 0.859, 0.4811, 0.8349, 0.4811, 0.8379, 0.4781, 0.8379, 0.4781, 0.8349, 0.4811, 0.856, 0.4811, 0.859, 0.4781, 0.859, 0.4781, 0.856, 0.4811, 0.8319, 0.4811, 0.8349, 0.4781, 0.8349, 0.4781, 0.8319, 0.4781, 0.841, 0.4781, 0.844, 0.4751, 0.844, 0.4751, 0.841, 0.4781, 0.862, 0.4781, 0.865, 0.4751, 0.865, 0.4751, 0.862, 0.4781, 0.8379, 0.4781, 0.841, 0.4751, 0.841, 0.4751, 0.8379, 0.4781, 0.859, 0.4781, 0.862, 0.4751, 0.862, 0.4751, 0.859, 0.4781, 0.8349, 0.4781, 0.8379, 0.4751, 0.8379, 0.4751, 0.8349, 0.4781, 0.856, 0.4781, 0.859, 0.4751, 0.859, 0.4751, 0.856, 0.4781, 0.8319, 0.4781, 0.8349, 0.4751, 0.8349, 0.4751, 0.8319, 0.4781, 0.853, 0.4781, 0.856, 0.4751, 0.856, 0.4751, 0.853, 0.4781, 0.8289, 0.4781, 0.8319, 0.4751, 0.8319, 0.4751, 0.8289, 0.4781, 0.85, 0.4781, 0.853, 0.4751, 0.853, 0.4751, 0.85, 0.4781, 0.8259, 0.4781, 0.8289, 0.4751, 0.8289, 0.4751, 0.8259, 0.4781, 0.847, 0.4781, 0.85, 0.4751, 0.85, 0.4751, 0.847, 0.4781, 0.868, 0.4766, 0.871, 0.4751, 0.868, 0.4766, 0.8229, 0.4781, 0.8259, 0.4751, 0.8259, 0.4781, 0.844, 0.4781, 0.847, 0.4751, 0.847, 0.4751, 0.844, 0.4781, 0.865, 0.4781, 0.868, 0.4751, 0.868, 0.4751, 0.865])
me_sphere.materials.append(mat_uv)
me_sphere.update()

# ---- objects
ob_cube = bpy.data.objects.new('Cube', me_cube)
ob_cube_001 = bpy.data.objects.new('Cube.001', me_cube_001)
ob_cube_002 = bpy.data.objects.new('Cube.002', me_cube_002)
ob_torus = bpy.data.objects.new('Torus', me_torus)
ob_sphere = bpy.data.objects.new('Sphere', me_sphere)

# ---- transforms, parenting, visibility, modifiers, constraints
ob_cube.location = (0.0, 0.0, 5.007)
ob_cube_001.location = (0.0, -1.853, 2.237)
ob_cube_001.use_mesh_mirror_x = True
_m = ob_cube_001.modifiers.new('Mirror', 'MIRROR')
_m.use_axis = (False, True, False)
_m.mirror_object = ob_cube
ob_cube_002.location = (-1.853, 0.0, 2.237)
ob_cube_002.rotation_euler = (0.0, -0.0, -6285.0)
ob_cube_002.use_mesh_mirror_x = True
_m = ob_cube_002.modifiers.new('Mirror', 'MIRROR')
_m.mirror_object = ob_cube
ob_torus.location = (0.0, 0.9595, 5.927)
ob_torus.rotation_euler = (1.683, -0.0, 0.0)
ob_torus.scale = (0.435, 0.435, 0.435)
ob_sphere.location = (0.0, 0.8871, 5.907)
ob_sphere.rotation_euler = (0.1226, 0.003127, -0.01022)
ob_sphere.scale = (0.4168, 0.3097, 0.4168)

# ---- collection membership
scene.collection.objects.link(ob_cube)
scene.collection.objects.link(ob_cube_001)
scene.collection.objects.link(ob_cube_002)
scene.collection.objects.link(ob_torus)
scene.collection.objects.link(ob_sphere)

# ---- scene / render settings (as saved in the file)
scene.frame_start = 1; scene.frame_end = 250; scene.frame_set(1)
scene.render.engine = 'BLENDER_EEVEE_NEXT'
scene.cycles.sampling_pattern = 'TABULATED_SOBOL'
scene.cycles.use_light_tree = False
scene.view_settings.view_transform = 'Filmic'
bpy.context.view_layer.update()

# ---- added for rendering (the .blend has no active camera and no usable light): camera, sun
cam_auto = bpy.data.cameras.new('AutoCamera')
cam_auto.lens = 50.0
cam_auto.sensor_width = 36.0
cam_auto.clip_end = 1000.0
ob_auto_camera = bpy.data.objects.new('AutoCamera', cam_auto)
scene.collection.objects.link(ob_auto_camera)
ob_auto_camera.location = (10.1602, -12.1913, 12.6147)
ob_auto_camera.rotation_euler = (1.09748, -7.21219e-08, 0.694738)
scene.camera = ob_auto_camera
light_auto_sun = bpy.data.lights.new('AutoSun', 'SUN')
light_auto_sun.energy = 3.0
light_auto_sun.angle = 0.0523599
ob_auto_sun = bpy.data.objects.new('AutoSun', light_auto_sun)
scene.collection.objects.link(ob_auto_sun)
ob_auto_sun.rotation_euler = (0.872665, 0.174533, 0.523599)
bpy.context.view_layer.update()
